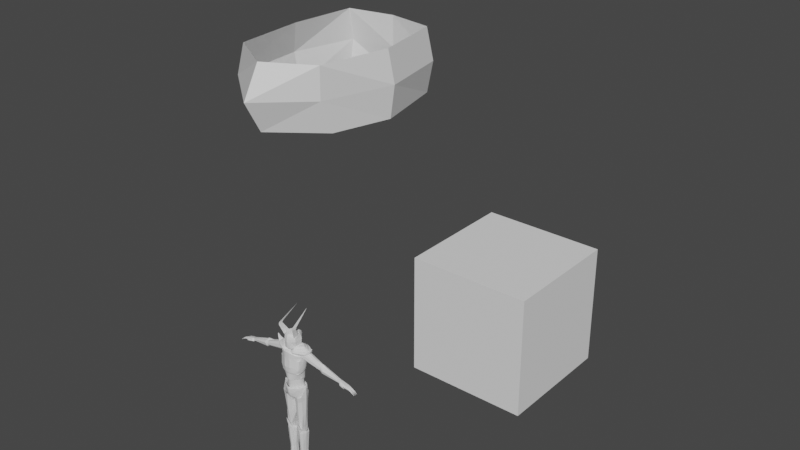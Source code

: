 # Source: ArmoredMonster.blend  (saved by Blender 3.6.11; exported with 4.5.12 LTS)
import bpy
from mathutils import Matrix  # noqa: F401  (used for matrix-valued properties, if any)

bpy.ops.wm.read_factory_settings(use_empty=True)
scene = bpy.context.scene
scene.name = 'Scene'

# ---- collections
col_collection = bpy.data.collections.new('Collection'); scene.collection.children.link(col_collection)

# ---- materials (node trees are filled in below, after node groups)
mat_material = bpy.data.materials.new('Material')
mat_material.alpha_threshold = 0.0
mat_material.use_transparent_shadow = False
mat_material.roughness = 0.5
mat_material.line_color = (0.0, 0.0, 0.0, 1.0)

# ---- material node trees
mat_material.use_nodes = True; mat_material.node_tree.nodes.clear()
_N = mat_material.node_tree.nodes; _L = mat_material.node_tree.links
n0 = _N.new('ShaderNodeOutputMaterial'); n0.name = 'Material Output'; n0.location = (300, 300)
n1 = _N.new('ShaderNodeBsdfPrincipled'); n1.name = 'Principled BSDF'; n1.location = (10, 300)
n1.distribution = 'GGX'
n1.subsurface_method = 'RANDOM_WALK_SKIN'
n1.inputs[3].default_value = 1.45
n1.inputs[27].default_value = (0.0, 0.0, 0.0, 1.0)
n1.inputs[28].default_value = 1.0
_L.new(n1.outputs[0], n0.inputs[0])
n0.is_active_output = True

# ---- world
world_world = bpy.data.worlds.new('World'); scene.world = world_world
world_world.use_nodes = True; world_world.node_tree.nodes.clear()
_N = world_world.node_tree.nodes; _L = world_world.node_tree.links
n0 = _N.new('ShaderNodeOutputWorld'); n0.name = 'World Output'; n0.location = (300, 300)
n1 = _N.new('ShaderNodeBackground'); n1.name = 'Background'; n1.location = (10, 300)
n1.inputs[0].default_value = (0.05088, 0.05088, 0.05088, 1.0)
_L.new(n1.outputs[0], n0.inputs[0])
n0.is_active_output = True
world_world.color = (0.05088, 0.05088, 0.05088)
world_world.use_sun_shadow = False
world_world.sun_shadow_jitter_overblur = 0.0

# ---- meshes
me_cube = bpy.data.meshes.new('Cube')
me_cube.from_pydata([(1.694, 0.9833, 14.7), (1.694, -0.651, 14.7), (0.0, -0.8237, 14.73), (0.0, 1.08, 14.73), (0.6303, 1.08, 14.73), (0.6303, -0.8237, 14.73), (1.728, 0.3678, 14.46), (1.728, -0.5615, 14.48), (0.0, 0.9099, 13.45), (0.0, -1.712, 13.63), (0.6303, -1.712, 13.63), (0.6303, 0.9099, 13.45), (1.373, 1.08, 14.73), (1.373, -0.8237, 14.73), (1.574, 0.7778, 12.69), (1.735, -1.056, 13.02), (1.533, -0.0984, 14.71), (1.728, -0.2329, 14.47), (1.694, -0.07313, 14.7), (1.533, -0.7373, 14.71), (1.533, 1.07, 14.71), (1.574, 1.005, 14.29), (1.574, -0.7002, 14.15), (0.6303, -0.1504, 14.73), (0.0, -0.1504, 14.73), (1.373, -0.1504, 14.73)], [], [(3, 24, 23, 4), (11, 4, 12, 14), (10, 5, 2, 9), (15, 13, 5, 10), (8, 3, 4, 11), (20, 21, 14, 12), (22, 19, 13, 15), (16, 25, 13, 19), (23, 5, 13, 25), (24, 2, 5, 23), (20, 12, 25, 16), (18, 1, 7, 17), (18, 0, 20, 16), (0, 18, 17, 6), (4, 23, 25, 12), (7, 1, 19, 22), (0, 6, 21, 20), (1, 18, 16, 19)])
_uv = me_cube.uv_layers.new(name='UVMap')
_uv.uv.foreach_set('vector', [0.75, 0.5, 0.75, 0.6616, 0.736, 0.6616, 0.736, 0.5, 0.5708, 0.389, 0.625, 0.389, 0.625, 0.5, 0.5708, 0.5, 0.5708, 0.861, 0.625, 0.861, 0.625, 0.875, 0.5708, 0.875, 0.5708, 0.75, 0.625, 0.75, 0.625, 0.861, 0.5708, 0.861, 0.5708, 0.375, 0.625, 0.375, 0.625, 0.389, 0.5708, 0.389, 0.6213, 0.5143, 0.5745, 0.5143, 0.5708, 0.5, 0.625, 0.5, 0.5745, 0.7357, 0.6213, 0.7357, 0.625, 0.75, 0.5708, 0.75, 0.6213, 0.6574, 0.625, 0.6616, 0.625, 0.75, 0.6213, 0.7357, 0.736, 0.6616, 0.736, 0.75, 0.625, 0.75, 0.625, 0.6616, 0.75, 0.6616, 0.75, 0.75, 0.736, 0.75, 0.736, 0.6616, 0.6213, 0.5143, 0.625, 0.5, 0.625, 0.6616, 0.6213, 0.6574, 0.6177, 0.6532, 0.6177, 0.7214, 0.5781, 0.7214, 0.5781, 0.6532, 0.6177, 0.6532, 0.6177, 0.5286, 0.6213, 0.5143, 0.6213, 0.6574, 0.6177, 0.5286, 0.6177, 0.6532, 0.5781, 0.6532, 0.5781, 0.5286, 0.736, 0.5, 0.736, 0.6616, 0.625, 0.6616, 0.625, 0.5, 0.5781, 0.7214, 0.6177, 0.7214, 0.6213, 0.7357, 0.5745, 0.7357, 0.6177, 0.5286, 0.5781, 0.5286, 0.5745, 0.5143, 0.6213, 0.5143, 0.6177, 0.7214, 0.6177, 0.6532, 0.6213, 0.6574, 0.6213, 0.7357])
me_cube.materials.append(mat_material)
me_cube.use_mirror_vertex_groups = False
me_cube.update()
me_cube_001 = bpy.data.meshes.new('Cube.001')
me_cube_001.from_pydata([(8.164, 0.3033, 11.35), (8.164, -0.3805, 11.19), (8.319, 0.3453, 11.57), (8.319, -0.2935, 11.76), (9.308, 0.408, 11.24), (9.308, -0.517, 11.09), (9.49, 0.3977, 11.38), (9.49, -0.3977, 11.48), (8.164, 0.1902, 11.19), (8.164, 1.192e-07, 11.19), (8.164, -0.1902, 11.19), (8.319, 0.1468, 11.76), (8.319, 1.192e-07, 11.76), (8.319, -0.1468, 11.76), (9.308, 0.2577, 11.05), (9.308, 8.801e-08, 11.05), (9.308, -0.2577, 11.05), (9.49, 0.1988, 11.48), (9.49, 1.15e-07, 11.48), (9.49, -0.1988, 11.48), (10.28, -0.2986, 11.03), (10.28, -0.3547, 11.11), (10.21, -0.4345, 10.99), (10.21, -0.3118, 10.95), (10.28, 0.3922, 11.06), (10.28, 0.3079, 11.07), (10.21, 0.2887, 10.93), (10.36, 0.4491, 10.91), (10.28, 0.1635, 11.11), (10.28, 0.04796, 11.11), (10.21, 0.02724, 10.95), (10.21, 0.2036, 10.95), (10.28, -0.06897, 11.03), (10.28, -0.1533, 11.11), (10.21, -0.1849, 10.96), (10.21, -0.04796, 10.91), (10.85, -0.3224, 10.76), (10.85, -0.3515, 10.84), (10.8, -0.3221, 10.72), (10.8, -0.4014, 10.73), (10.85, 0.3891, 10.79), (10.85, 0.3324, 10.8), (10.8, 0.4036, 10.75), (10.8, 0.299, 10.71), (10.85, 0.1533, 10.83), (10.85, 0.06529, 10.84), (10.8, 0.1792, 10.73), (10.8, 0.04457, 10.73), (10.85, -0.08631, 10.76), (10.85, -0.1431, 10.84), (10.8, -0.06529, 10.69), (10.8, -0.1804, 10.73), (11.4, -0.3427, 10.42), (11.4, 0.3565, 10.42), (11.4, 0.1142, 10.42), (11.4, -0.1142, 10.42), (8.351, -0.4965, 11.69), (8.24, -0.5468, 11.24), (8.78, -0.5868, 11.29), (8.875, -0.5032, 11.55), (8.394, -0.7489, 11.36), (8.472, -0.6724, 11.45), (8.611, -0.6074, 11.39), (8.545, -0.6638, 11.2), (9.06, -0.9237, 11.28), (9.147, -0.9074, 11.41), (9.023, -0.7288, 11.35), (8.965, -0.7546, 11.14), (9.55, -0.7704, 11.08), (10.82, -0.4219, 10.76), (10.25, -0.4393, 11.01), (9.399, -0.487, 11.26), (8.828, -0.545, 11.42), (8.578, -0.6081, 11.33), (8.994, -0.7057, 11.27), (9.399, -0.2283, 11.26), (10.25, -0.2792, 10.97), (10.25, -0.1804, 11.01), (10.82, -0.3046, 10.72), (10.82, -0.163, 10.77), (8.164, -0.2854, 11.19), (9.308, -0.3866, 11.05), (10.21, -0.3681, 10.93), (10.8, -0.3575, 10.71), (9.399, 1.013e-07, 11.26), (10.25, 0.01379, 11.01), (10.25, -0.03852, 10.97), (10.82, 0.03112, 10.77), (10.82, -0.05585, 10.73), (9.399, 0.2283, 11.26), (10.25, 0.2783, 10.99), (10.25, 0.2108, 11.01), (10.82, 0.2957, 10.75), (10.82, 0.1935, 10.76), (8.164, -0.09512, 11.19), (9.308, -0.1289, 11.05), (10.21, -0.1277, 10.91), (10.8, -0.1242, 10.69), (8.164, 0.09512, 11.19), (9.308, 0.1289, 11.05), (10.21, 0.1277, 10.91), (10.8, 0.1242, 10.69), (8.164, 0.2854, 11.19), (9.308, 0.3866, 11.05), (10.21, 0.3831, 10.91), (10.8, 0.3725, 10.69), (8.241, 0.3243, 11.46), (8.241, -0.337, 11.47), (9.399, 0.4028, 11.31), (10.32, 0.4207, 10.99), (10.82, 0.3963, 10.77), (8.296, -0.5217, 11.47), (8.433, -0.7107, 11.41), (9.104, -0.9155, 11.34)], [], [(106, 2, 6, 108), (96, 35, 50, 97), (102, 0, 4, 103), (72, 59, 62, 73), (13, 3, 7, 19), (2, 11, 17, 6), (11, 12, 18, 17), (12, 13, 19, 18), (80, 10, 16, 81), (94, 9, 15, 95), (98, 8, 14, 99), (100, 31, 46, 101), (77, 34, 51, 79), (104, 27, 42, 105), (19, 7, 21, 20), (71, 5, 22, 70), (81, 16, 23, 82), (75, 19, 20, 76), (6, 17, 25, 24), (89, 14, 26, 90), (103, 4, 27, 104), (108, 6, 24, 109), (17, 18, 29, 28), (84, 15, 30, 85), (99, 14, 31, 100), (89, 17, 28, 91), (18, 19, 33, 32), (75, 16, 34, 77), (95, 15, 35, 96), (84, 18, 32, 86), (44, 45, 54), (97, 50, 55), (36, 37, 52), (105, 42, 53), (20, 21, 37, 36), (24, 25, 41, 40), (76, 20, 36, 78), (28, 29, 45, 44), (109, 24, 40, 110), (32, 33, 49, 48), (70, 22, 39, 69), (91, 28, 44, 93), (90, 26, 43, 92), (86, 32, 48, 88), (82, 23, 38, 83), (85, 30, 47, 87), (78, 36, 52), (93, 44, 54), (69, 39, 52), (87, 47, 54), (83, 38, 52), (101, 46, 54), (40, 41, 53), (48, 49, 55), (42, 110, 40, 53), (88, 48, 55), (92, 43, 53), (79, 51, 55), (107, 1, 57, 111), (1, 5, 58, 57), (71, 7, 59, 72), (7, 3, 56, 59), (62, 61, 65, 66), (59, 56, 61, 62), (57, 58, 63, 60), (111, 57, 60, 112), (64, 67, 68), (60, 63, 67, 64), (112, 60, 64, 113), (73, 62, 66, 74), (5, 71, 72, 58), (65, 113, 64, 68), (67, 74, 66, 68), (66, 65, 68), (63, 73, 74, 67), (21, 70, 69, 37), (7, 71, 70, 21), (58, 72, 73, 63), (23, 76, 78, 38), (19, 75, 77, 33), (16, 75, 76, 23), (33, 77, 79, 49), (38, 78, 52), (22, 82, 83, 39), (5, 81, 82, 22), (1, 80, 81, 5), (39, 83, 52), (37, 69, 52), (49, 79, 55), (29, 85, 87, 45), (35, 86, 88, 50), (15, 84, 86, 35), (18, 84, 85, 29), (45, 87, 54), (50, 88, 55), (25, 90, 92, 41), (31, 91, 93, 46), (14, 89, 91, 31), (17, 89, 90, 25), (41, 92, 53), (46, 93, 54), (16, 95, 96, 34), (10, 94, 95, 16), (34, 96, 97, 51), (51, 97, 55), (15, 99, 100, 30), (30, 100, 101, 47), (9, 98, 99, 15), (47, 101, 54), (14, 103, 104, 26), (26, 104, 105, 43), (8, 102, 103, 14), (43, 105, 53), (61, 112, 113, 65), (56, 111, 112, 61), (3, 107, 111, 56), (27, 109, 110, 42), (4, 108, 109, 27), (0, 106, 108, 4)])
_uv = me_cube_001.uv_layers.new(name='UVMap')
_uv.uv.foreach_set('vector', [0.5745, 0.5143, 0.5781, 0.5286, 0.5781, 0.5286, 0.5745, 0.5143, 0.5714, 0.656, 0.5714, 0.6366, 0.5714, 0.6366, 0.5714, 0.656, 0.5708, 0.5312, 0.5708, 0.5, 0.5708, 0.5, 0.5708, 0.5312, 0.5745, 0.7355, 0.5768, 0.7267, 0.5768, 0.7267, 0.5745, 0.7355, 0.5781, 0.6732, 0.5781, 0.7214, 0.5781, 0.7214, 0.5781, 0.6732, 0.5781, 0.5286, 0.5781, 0.5768, 0.5781, 0.5768, 0.5781, 0.5286, 0.5781, 0.5768, 0.5781, 0.625, 0.5781, 0.625, 0.5781, 0.5768, 0.5781, 0.625, 0.5781, 0.6732, 0.5781, 0.6732, 0.5781, 0.625, 0.5708, 0.7188, 0.5708, 0.6875, 0.5708, 0.6875, 0.5708, 0.7187, 0.5708, 0.6562, 0.5708, 0.625, 0.5708, 0.625, 0.5708, 0.6562, 0.5708, 0.5938, 0.5708, 0.5625, 0.5708, 0.5625, 0.5708, 0.5938, 0.5714, 0.594, 0.5714, 0.5747, 0.5714, 0.5747, 0.5714, 0.594, 0.5744, 0.6687, 0.5714, 0.6753, 0.5714, 0.6753, 0.5744, 0.6687, 0.5714, 0.5321, 0.5713, 0.5127, 0.5713, 0.5127, 0.5714, 0.5321, 0.5781, 0.6732, 0.5781, 0.7214, 0.5775, 0.711, 0.5776, 0.6854, 0.5745, 0.7357, 0.5708, 0.75, 0.5713, 0.7373, 0.5744, 0.7241, 0.5708, 0.7187, 0.5708, 0.6875, 0.5714, 0.6985, 0.5714, 0.7179, 0.5745, 0.6804, 0.5781, 0.6732, 0.5776, 0.6854, 0.5745, 0.692, 0.5781, 0.5286, 0.5781, 0.5768, 0.5776, 0.5646, 0.5775, 0.539, 0.5745, 0.5696, 0.5708, 0.5625, 0.5714, 0.5515, 0.5745, 0.558, 0.5708, 0.5312, 0.5708, 0.5, 0.5713, 0.5127, 0.5714, 0.5321, 0.5745, 0.5143, 0.5781, 0.5286, 0.5775, 0.539, 0.5744, 0.5259, 0.5781, 0.5768, 0.5781, 0.625, 0.5775, 0.6134, 0.5775, 0.5878, 0.5745, 0.625, 0.5708, 0.625, 0.5714, 0.6134, 0.5745, 0.6134, 0.5708, 0.5938, 0.5708, 0.5625, 0.5714, 0.5747, 0.5714, 0.594, 0.5745, 0.5696, 0.5781, 0.5768, 0.5775, 0.5878, 0.5744, 0.5813, 0.5781, 0.625, 0.5781, 0.6732, 0.5775, 0.6622, 0.5775, 0.6366, 0.5745, 0.6804, 0.5708, 0.6875, 0.5714, 0.6753, 0.5744, 0.6687, 0.5708, 0.6562, 0.5708, 0.625, 0.5714, 0.6366, 0.5714, 0.656, 0.5745, 0.625, 0.5781, 0.625, 0.5775, 0.6366, 0.5745, 0.6366, 0.5775, 0.5878, 0.5775, 0.6134, 0.5775, 0.5878, 0.5714, 0.656, 0.5714, 0.6366, 0.5714, 0.6753, 0.5776, 0.6854, 0.5775, 0.711, 0.5776, 0.6854, 0.5714, 0.5321, 0.5713, 0.5127, 0.5714, 0.5515, 0.5776, 0.6854, 0.5775, 0.711, 0.5775, 0.711, 0.5776, 0.6854, 0.5775, 0.539, 0.5776, 0.5646, 0.5776, 0.5646, 0.5775, 0.539, 0.5745, 0.692, 0.5776, 0.6854, 0.5776, 0.6854, 0.5745, 0.692, 0.5775, 0.5878, 0.5775, 0.6134, 0.5775, 0.6134, 0.5775, 0.5878, 0.5744, 0.5259, 0.5775, 0.539, 0.5775, 0.539, 0.5744, 0.5259, 0.5775, 0.6366, 0.5775, 0.6622, 0.5775, 0.6622, 0.5775, 0.6366, 0.5744, 0.7241, 0.5713, 0.7373, 0.5713, 0.7373, 0.5744, 0.7241, 0.5744, 0.5813, 0.5775, 0.5878, 0.5775, 0.5878, 0.5744, 0.5813, 0.5745, 0.558, 0.5714, 0.5515, 0.5714, 0.5515, 0.5745, 0.558, 0.5745, 0.6366, 0.5775, 0.6366, 0.5775, 0.6366, 0.5745, 0.6366, 0.5714, 0.7179, 0.5714, 0.6985, 0.5714, 0.6985, 0.5714, 0.7179, 0.5745, 0.6134, 0.5714, 0.6134, 0.5714, 0.6134, 0.5745, 0.6134, 0.5745, 0.692, 0.5776, 0.6854, 0.5714, 0.6985, 0.5744, 0.5813, 0.5775, 0.5878, 0.5714, 0.5747, 0.5744, 0.7241, 0.5713, 0.7373, 0.5775, 0.711, 0.5745, 0.6134, 0.5714, 0.6134, 0.5775, 0.6134, 0.5714, 0.7179, 0.5714, 0.6985, 0.5713, 0.7373, 0.5714, 0.594, 0.5714, 0.5747, 0.5714, 0.6134, 0.5775, 0.539, 0.5776, 0.5646, 0.5775, 0.539, 0.5775, 0.6366, 0.5775, 0.6622, 0.5775, 0.6366, 0.5713, 0.5127, 0.5744, 0.5259, 0.5775, 0.539, 0.5713, 0.5127, 0.5745, 0.6366, 0.5775, 0.6366, 0.5714, 0.6366, 0.5745, 0.558, 0.5714, 0.5515, 0.5776, 0.5646, 0.5744, 0.6687, 0.5714, 0.6753, 0.5775, 0.6622, 0.5745, 0.7357, 0.5708, 0.75, 0.5719, 0.7458, 0.5744, 0.7358, 0.5708, 0.75, 0.5708, 0.75, 0.5723, 0.7443, 0.5719, 0.7458, 0.5745, 0.7357, 0.5781, 0.7214, 0.5768, 0.7267, 0.5745, 0.7355, 0.5781, 0.7214, 0.5781, 0.7214, 0.577, 0.7259, 0.5768, 0.7267, 0.5768, 0.7267, 0.577, 0.7259, 0.577, 0.7259, 0.5768, 0.7267, 0.5768, 0.7267, 0.577, 0.7259, 0.577, 0.7259, 0.5768, 0.7267, 0.5719, 0.7458, 0.5723, 0.7443, 0.5723, 0.7443, 0.5719, 0.7458, 0.5744, 0.7358, 0.5719, 0.7458, 0.5719, 0.7458, 0.5744, 0.7358, 0.5719, 0.7458, 0.5723, 0.7443, 0.5719, 0.7458, 0.5719, 0.7458, 0.5723, 0.7443, 0.5723, 0.7443, 0.5719, 0.7458, 0.5744, 0.7358, 0.5719, 0.7458, 0.5719, 0.7458, 0.5744, 0.7358, 0.5745, 0.7355, 0.5768, 0.7267, 0.5768, 0.7267, 0.5745, 0.7355, 0.5708, 0.75, 0.5745, 0.7357, 0.5745, 0.7355, 0.5723, 0.7443, 0.577, 0.7259, 0.5744, 0.7358, 0.5719, 0.7458, 0.577, 0.7259, 0.5723, 0.7443, 0.5745, 0.7355, 0.5768, 0.7267, 0.5723, 0.7443, 0.5768, 0.7267, 0.577, 0.7259, 0.5768, 0.7267, 0.5723, 0.7443, 0.5745, 0.7355, 0.5745, 0.7355, 0.5723, 0.7443, 0.5775, 0.711, 0.5744, 0.7241, 0.5744, 0.7241, 0.5775, 0.711, 0.5781, 0.7214, 0.5745, 0.7357, 0.5744, 0.7241, 0.5775, 0.711, 0.5723, 0.7443, 0.5745, 0.7355, 0.5745, 0.7355, 0.5723, 0.7443, 0.5714, 0.6985, 0.5745, 0.692, 0.5745, 0.692, 0.5714, 0.6985, 0.5781, 0.6732, 0.5745, 0.6804, 0.5744, 0.6687, 0.5775, 0.6622, 0.5708, 0.6875, 0.5745, 0.6804, 0.5745, 0.692, 0.5714, 0.6985, 0.5775, 0.6622, 0.5744, 0.6687, 0.5744, 0.6687, 0.5775, 0.6622, 0.5714, 0.6985, 0.5745, 0.692, 0.5714, 0.6985, 0.5713, 0.7373, 0.5714, 0.7179, 0.5714, 0.7179, 0.5713, 0.7373, 0.5708, 0.75, 0.5708, 0.7187, 0.5714, 0.7179, 0.5713, 0.7373, 0.5708, 0.75, 0.5708, 0.7188, 0.5708, 0.7187, 0.5708, 0.75, 0.5713, 0.7373, 0.5714, 0.7179, 0.5713, 0.7373, 0.5775, 0.711, 0.5744, 0.7241, 0.5775, 0.711, 0.5775, 0.6622, 0.5744, 0.6687, 0.5775, 0.6622, 0.5775, 0.6134, 0.5745, 0.6134, 0.5745, 0.6134, 0.5775, 0.6134, 0.5714, 0.6366, 0.5745, 0.6366, 0.5745, 0.6366, 0.5714, 0.6366, 0.5708, 0.625, 0.5745, 0.625, 0.5745, 0.6366, 0.5714, 0.6366, 0.5781, 0.625, 0.5745, 0.625, 0.5745, 0.6134, 0.5775, 0.6134, 0.5775, 0.6134, 0.5745, 0.6134, 0.5775, 0.6134, 0.5714, 0.6366, 0.5745, 0.6366, 0.5714, 0.6366, 0.5776, 0.5646, 0.5745, 0.558, 0.5745, 0.558, 0.5776, 0.5646, 0.5714, 0.5747, 0.5744, 0.5813, 0.5744, 0.5813, 0.5714, 0.5747, 0.5708, 0.5625, 0.5745, 0.5696, 0.5744, 0.5813, 0.5714, 0.5747, 0.5781, 0.5768, 0.5745, 0.5696, 0.5745, 0.558, 0.5776, 0.5646, 0.5776, 0.5646, 0.5745, 0.558, 0.5776, 0.5646, 0.5714, 0.5747, 0.5744, 0.5813, 0.5714, 0.5747, 0.5708, 0.6875, 0.5708, 0.6562, 0.5714, 0.656, 0.5714, 0.6753, 0.5708, 0.6875, 0.5708, 0.6562, 0.5708, 0.6562, 0.5708, 0.6875, 0.5714, 0.6753, 0.5714, 0.656, 0.5714, 0.656, 0.5714, 0.6753, 0.5714, 0.6753, 0.5714, 0.656, 0.5714, 0.6753, 0.5708, 0.625, 0.5708, 0.5938, 0.5714, 0.594, 0.5714, 0.6134, 0.5714, 0.6134, 0.5714, 0.594, 0.5714, 0.594, 0.5714, 0.6134, 0.5708, 0.625, 0.5708, 0.5938, 0.5708, 0.5938, 0.5708, 0.625, 0.5714, 0.6134, 0.5714, 0.594, 0.5714, 0.6134, 0.5708, 0.5625, 0.5708, 0.5312, 0.5714, 0.5321, 0.5714, 0.5515, 0.5714, 0.5515, 0.5714, 0.5321, 0.5714, 0.5321, 0.5714, 0.5515, 0.5708, 0.5625, 0.5708, 0.5312, 0.5708, 0.5312, 0.5708, 0.5625, 0.5714, 0.5515, 0.5714, 0.5321, 0.5714, 0.5515, 0.577, 0.7259, 0.5744, 0.7358, 0.5744, 0.7358, 0.577, 0.7259, 0.577, 0.7259, 0.5744, 0.7358, 0.5744, 0.7358, 0.577, 0.7259, 0.5781, 0.7214, 0.5745, 0.7357, 0.5744, 0.7358, 0.577, 0.7259, 0.5713, 0.5127, 0.5744, 0.5259, 0.5744, 0.5259, 0.5713, 0.5127, 0.5708, 0.5, 0.5745, 0.5143, 0.5744, 0.5259, 0.5713, 0.5127, 0.5708, 0.5, 0.5745, 0.5143, 0.5745, 0.5143, 0.5708, 0.5])
me_cube_001.materials.append(mat_material)
me_cube_001.use_mirror_vertex_groups = False
me_cube_001.update()
me_cube_002 = bpy.data.meshes.new('Cube.002')
me_cube_002.from_pydata([(3.411, 0.5995, 12.17), (3.623, -0.4314, 12.1), (3.559, 0.4467, 12.75), (3.56, -0.3747, 12.72), (4.081, 0.7193, 11.99), (4.047, -0.5168, 11.89), (4.2, 0.5124, 12.54), (4.289, -0.4278, 12.54), (7.404, 0.5222, 11.27), (7.457, -0.0282, 11.39), (7.541, 0.5822, 11.55), (7.597, -0.002164, 11.64), (7.629, 0.6004, 11.16), (7.694, -0.08028, 11.0), (7.779, 0.657, 11.39), (7.84, 0.02101, 11.57), (3.561, 0.2217, 11.76), (3.584, -0.02067, 11.76), (3.607, -0.263, 11.84), (3.249, 0.2105, 12.87), (2.549, -0.02079, 13.13), (3.284, -0.1635, 12.87), (3.967, 0.3233, 11.55), (3.996, 0.01862, 11.47), (4.025, -0.2861, 11.55), (4.193, 0.3403, 12.67), (4.244, 0.04233, 12.77), (4.238, -0.1298, 12.67), (7.41, 0.466, 11.13), (7.428, 0.2766, 11.13), (7.446, 0.0872, 11.13), (7.555, 0.4361, 11.64), (7.569, 0.29, 11.64), (7.583, 0.1439, 11.64), (7.639, 0.4879, 11.0), (7.657, 0.2985, 11.0), (7.675, 0.1091, 11.0), (7.798, 0.4593, 11.57), (7.812, 0.3132, 11.57), (7.826, 0.1671, 11.57), (3.62, -0.4008, 11.95), (4.041, -0.455, 11.74), (7.456, -0.0241, 11.24), (7.685, 0.01441, 11.0), (3.595, -0.1419, 11.76), (4.01, -0.1337, 11.47), (7.437, 0.1819, 11.13), (7.666, 0.2038, 11.0), (3.572, 0.1005, 11.76), (3.981, 0.171, 11.47), (7.419, 0.3713, 11.13), (7.648, 0.3932, 11.0), (3.549, 0.3429, 11.76), (3.952, 0.4756, 11.62), (7.401, 0.5606, 11.13), (7.63, 0.5825, 11.0), (3.442, 0.5759, 12.41), (3.629, -0.4792, 12.34), (4.14, 0.6158, 12.26), (4.232, -0.6111, 12.21), (7.473, 0.5522, 11.41), (7.527, -0.01518, 11.52), (7.704, 0.6287, 11.28), (7.767, -0.02964, 11.29), (4.102, 0.509, 12.58), (3.949, 0.6886, 12.0), (3.973, -0.502, 11.92), (4.163, -0.4186, 12.57), (3.823, 0.3053, 12.84), (3.902, 0.02974, 12.98), (3.894, -0.1767, 12.84), (3.953, -0.2821, 11.6), (3.924, 0.01183, 11.53), (3.896, 0.3057, 11.6), (3.968, -0.4456, 11.77), (3.939, -0.1351, 11.53), (3.91, 0.1588, 11.53), (3.882, 0.4527, 11.66), (4.128, -0.5883, 12.23), (4.032, 0.5961, 12.26)], [], [(79, 64, 6, 58), (53, 4, 8, 54), (77, 65, 4, 53), (78, 66, 5, 59), (70, 67, 7, 27), (61, 9, 13, 63), (59, 5, 9, 61), (27, 7, 11, 33), (58, 6, 10, 60), (33, 11, 15, 39), (60, 10, 14, 62), (54, 8, 12, 55), (42, 30, 36, 43), (46, 29, 35, 47), (50, 28, 34, 51), (10, 31, 37, 14), (31, 32, 38, 37), (32, 33, 39, 38), (6, 25, 31, 10), (25, 26, 32, 31), (26, 27, 33, 32), (64, 68, 25, 6), (68, 69, 26, 25), (69, 70, 27, 26), (74, 71, 24, 41), (75, 72, 23, 45), (76, 73, 22, 49), (41, 24, 30, 42), (45, 23, 29, 46), (49, 22, 28, 50), (5, 41, 42, 9), (66, 74, 41, 5), (9, 42, 43, 13), (24, 45, 46, 30), (71, 75, 45, 24), (30, 46, 47, 36), (23, 49, 50, 29), (72, 76, 49, 23), (29, 50, 51, 35), (28, 54, 55, 34), (73, 77, 53, 22), (22, 53, 54, 28), (8, 60, 62, 12), (4, 58, 60, 8), (7, 59, 61, 11), (11, 61, 63, 15), (67, 78, 59, 7), (65, 79, 58, 4), (0, 56, 79, 65), (3, 57, 78, 67), (16, 52, 77, 73), (17, 48, 76, 72), (18, 44, 75, 71), (1, 40, 74, 66), (48, 16, 73, 76), (44, 17, 72, 75), (40, 18, 71, 74), (20, 21, 70, 69), (19, 20, 69, 68), (2, 19, 68, 64), (21, 3, 67, 70), (57, 1, 66, 78), (52, 0, 65, 77), (56, 2, 64, 79)])
_uv = me_cube_002.uv_layers.new(name='UVMap')
_uv.uv.foreach_set('vector', [0.5745, 0.5143, 0.5781, 0.5286, 0.5781, 0.5286, 0.5745, 0.5143, 0.5708, 0.5312, 0.5708, 0.5, 0.5708, 0.5, 0.5708, 0.5312, 0.5708, 0.5313, 0.5708, 0.5, 0.5708, 0.5, 0.5708, 0.5312, 0.5745, 0.7357, 0.5708, 0.75, 0.5708, 0.75, 0.5745, 0.7357, 0.5781, 0.6732, 0.5781, 0.7214, 0.5781, 0.7214, 0.5781, 0.6732, 0.5745, 0.7357, 0.5708, 0.75, 0.5708, 0.75, 0.5745, 0.7357, 0.5745, 0.7357, 0.5708, 0.75, 0.5708, 0.75, 0.5745, 0.7357, 0.5781, 0.6732, 0.5781, 0.7214, 0.5781, 0.7214, 0.5781, 0.6732, 0.5745, 0.5143, 0.5781, 0.5286, 0.5781, 0.5286, 0.5745, 0.5143, 0.5781, 0.6732, 0.5781, 0.7214, 0.5781, 0.7214, 0.5781, 0.6732, 0.5745, 0.5143, 0.5781, 0.5286, 0.5781, 0.5286, 0.5745, 0.5143, 0.5708, 0.5312, 0.5708, 0.5, 0.5708, 0.5, 0.5708, 0.5312, 0.5708, 0.7188, 0.5708, 0.6875, 0.5708, 0.6875, 0.5708, 0.7188, 0.5708, 0.6562, 0.5708, 0.625, 0.5708, 0.625, 0.5708, 0.6562, 0.5708, 0.5938, 0.5708, 0.5625, 0.5708, 0.5625, 0.5708, 0.5938, 0.5781, 0.5286, 0.5781, 0.5768, 0.5781, 0.5768, 0.5781, 0.5286, 0.5781, 0.5768, 0.5781, 0.625, 0.5781, 0.625, 0.5781, 0.5768, 0.5781, 0.625, 0.5781, 0.6732, 0.5781, 0.6732, 0.5781, 0.625, 0.5781, 0.5286, 0.5781, 0.5768, 0.5781, 0.5768, 0.5781, 0.5286, 0.5781, 0.5768, 0.5781, 0.625, 0.5781, 0.625, 0.5781, 0.5768, 0.5781, 0.625, 0.5781, 0.6732, 0.5781, 0.6732, 0.5781, 0.625, 0.5781, 0.5286, 0.5781, 0.5768, 0.5781, 0.5768, 0.5781, 0.5286, 0.5781, 0.5768, 0.5781, 0.625, 0.5781, 0.625, 0.5781, 0.5768, 0.5781, 0.625, 0.5781, 0.6732, 0.5781, 0.6732, 0.5781, 0.625, 0.5708, 0.7188, 0.5708, 0.6875, 0.5708, 0.6875, 0.5708, 0.7188, 0.5708, 0.6562, 0.5708, 0.625, 0.5708, 0.625, 0.5708, 0.6563, 0.5708, 0.5938, 0.5708, 0.5625, 0.5708, 0.5625, 0.5708, 0.5938, 0.5708, 0.7188, 0.5708, 0.6875, 0.5708, 0.6875, 0.5708, 0.7188, 0.5708, 0.6563, 0.5708, 0.625, 0.5708, 0.625, 0.5708, 0.6562, 0.5708, 0.5938, 0.5708, 0.5625, 0.5708, 0.5625, 0.5708, 0.5938, 0.5708, 0.75, 0.5708, 0.7188, 0.5708, 0.7188, 0.5708, 0.75, 0.5708, 0.75, 0.5708, 0.7188, 0.5708, 0.7188, 0.5708, 0.75, 0.5708, 0.75, 0.5708, 0.7188, 0.5708, 0.7188, 0.5708, 0.75, 0.5708, 0.6875, 0.5708, 0.6563, 0.5708, 0.6562, 0.5708, 0.6875, 0.5708, 0.6875, 0.5708, 0.6562, 0.5708, 0.6563, 0.5708, 0.6875, 0.5708, 0.6875, 0.5708, 0.6562, 0.5708, 0.6562, 0.5708, 0.6875, 0.5708, 0.625, 0.5708, 0.5938, 0.5708, 0.5938, 0.5708, 0.625, 0.5708, 0.625, 0.5708, 0.5938, 0.5708, 0.5938, 0.5708, 0.625, 0.5708, 0.625, 0.5708, 0.5938, 0.5708, 0.5938, 0.5708, 0.625, 0.5708, 0.5625, 0.5708, 0.5312, 0.5708, 0.5312, 0.5708, 0.5625, 0.5708, 0.5625, 0.5708, 0.5313, 0.5708, 0.5312, 0.5708, 0.5625, 0.5708, 0.5625, 0.5708, 0.5312, 0.5708, 0.5312, 0.5708, 0.5625, 0.5708, 0.5, 0.5745, 0.5143, 0.5745, 0.5143, 0.5708, 0.5, 0.5708, 0.5, 0.5745, 0.5143, 0.5745, 0.5143, 0.5708, 0.5, 0.5781, 0.7214, 0.5745, 0.7357, 0.5745, 0.7357, 0.5781, 0.7214, 0.5781, 0.7214, 0.5745, 0.7357, 0.5745, 0.7357, 0.5781, 0.7214, 0.5781, 0.7214, 0.5745, 0.7357, 0.5745, 0.7357, 0.5781, 0.7214, 0.5708, 0.5, 0.5745, 0.5143, 0.5745, 0.5143, 0.5708, 0.5, 0.5708, 0.5, 0.5745, 0.5143, 0.5745, 0.5143, 0.5708, 0.5, 0.5781, 0.7214, 0.5745, 0.7357, 0.5745, 0.7357, 0.5781, 0.7214, 0.5708, 0.5625, 0.5708, 0.5312, 0.5708, 0.5313, 0.5708, 0.5625, 0.5708, 0.625, 0.5708, 0.5937, 0.5708, 0.5938, 0.5708, 0.625, 0.5708, 0.6875, 0.5708, 0.6562, 0.5708, 0.6562, 0.5708, 0.6875, 0.5708, 0.75, 0.5708, 0.7188, 0.5708, 0.7188, 0.5708, 0.75, 0.5708, 0.5937, 0.5708, 0.5625, 0.5708, 0.5625, 0.5708, 0.5938, 0.5708, 0.6562, 0.5708, 0.625, 0.5708, 0.625, 0.5708, 0.6562, 0.5708, 0.7188, 0.5708, 0.6875, 0.5708, 0.6875, 0.5708, 0.7188, 0.5781, 0.625, 0.5781, 0.6732, 0.5781, 0.6732, 0.5781, 0.625, 0.5781, 0.5768, 0.5781, 0.625, 0.5781, 0.625, 0.5781, 0.5768, 0.5781, 0.5286, 0.5781, 0.5768, 0.5781, 0.5768, 0.5781, 0.5286, 0.5781, 0.6732, 0.5781, 0.7214, 0.5781, 0.7214, 0.5781, 0.6732, 0.5745, 0.7357, 0.5708, 0.75, 0.5708, 0.75, 0.5745, 0.7357, 0.5708, 0.5312, 0.5708, 0.5, 0.5708, 0.5, 0.5708, 0.5313, 0.5745, 0.5143, 0.5781, 0.5286, 0.5781, 0.5286, 0.5745, 0.5143])
me_cube_002.materials.append(mat_material)
me_cube_002.use_mirror_vertex_groups = False
me_cube_002.update()
me_cube_003 = bpy.data.meshes.new('Cube.003')
me_cube_003.from_pydata([(0.1028, 0.4361, 0.2416), (0.1028, -0.4932, 0.2536), (-0.2055, 0.6262, -0.2254), (-0.2055, -0.6811, -0.5059), (4.778, 0.6455, -1.699), (4.778, -0.2055, -1.751), (4.977, 0.5532, -1.345), (4.977, -0.1233, -1.359), (-0.2055, 0.3777, -0.7694), (-0.2055, -1.49e-08, -0.7694), (-0.2055, -0.3777, -0.7694), (0.1028, 0.2914, 0.3594), (0.1028, 1.49e-08, 0.4352), (0.1028, -0.2914, 0.3594), (4.778, 0.4506, -2.014), (4.778, 0.2071, -2.014), (4.778, -0.03638, -2.014), (4.977, 0.3949, -1.287), (4.977, 0.2071, -1.287), (4.977, 0.01926, -1.287), (-0.2055, -0.5832, -0.6557), (4.778, -0.1748, -1.901), (-0.2055, -0.1889, -0.7694), (4.778, 0.08535, -2.014), (-0.2055, 0.1889, -0.7694), (4.778, 0.3288, -2.014), (-0.2055, 0.5666, -0.7694), (4.778, 0.5723, -2.014), (-0.05138, 0.6045, 0.06703), (-0.05138, -0.6319, -0.07326), (4.877, 0.6384, -1.493), (4.877, -0.1871, -1.519), (4.698, -0.1845, -1.194), (4.698, 0.5987, -1.194), (4.491, 0.7048, -1.62), (4.491, -0.2953, -1.689), (4.491, -0.04672, -1.953), (4.491, 0.2071, -1.953), (4.491, 0.4609, -1.953), (4.698, 0.4029, -1.14), (4.698, 0.2071, -1.125), (4.698, 0.01128, -1.161), (4.491, -0.1903, -1.839), (4.491, 0.08018, -1.953), (4.491, 0.334, -1.953), (4.491, 0.5878, -1.953), (4.595, -0.2999, -1.403), (4.595, 0.6875, -1.396), (0.773, 0.5621, 0.1638), (0.4089, -0.7819, -0.7181), (0.773, -0.5625, 0.1766), (0.4089, 0.7832, -0.4068), (0.4089, -0.4159, -1.044), (0.4089, 0.03033, -1.044), (0.4089, 0.4766, -1.044), (0.773, 0.3746, 0.2988), (0.773, 0.03033, 0.3823), (0.773, -0.3139, 0.2952), (0.4089, -0.6597, -0.9034), (0.4089, -0.1928, -1.044), (0.4089, 0.2535, -1.044), (0.4089, 0.6997, -1.044), (0.5909, -0.7301, -0.2078), (0.5909, 0.757, -0.0567), (0.6815, 0.4565, 0.06082), (0.3859, -0.6325, -0.6549), (0.6815, -0.4543, 0.0713), (0.3859, 0.6361, -0.401), (0.3859, -0.336, -0.9184), (0.3859, 0.02608, -0.9184), (0.3859, 0.3882, -0.9184), (0.6815, 0.3054, 0.1706), (0.6815, 0.02608, 0.2387), (0.6815, -0.2533, 0.1679), (0.3859, -0.5338, -0.8047), (0.3859, -0.155, -0.9184), (0.3859, 0.2071, -0.9184), (0.3859, 0.5692, -0.9184), (0.5337, -0.5901, -0.2407), (0.5337, 0.6149, -0.1172)], [], [(41, 32, 7, 19), (45, 34, 4, 27), (47, 33, 6, 30), (46, 35, 5, 31), (42, 36, 16, 21), (43, 37, 15, 23), (44, 38, 14, 25), (33, 39, 17, 6), (39, 40, 18, 17), (40, 41, 19, 18), (35, 42, 21, 5), (36, 43, 23, 16), (37, 44, 25, 15), (38, 45, 27, 14), (32, 46, 31, 7), (34, 47, 30, 4), (51, 63, 47, 34), (50, 62, 46, 32), (54, 61, 45, 38), (53, 60, 44, 37), (52, 59, 43, 36), (49, 58, 42, 35), (56, 57, 41, 40), (55, 56, 40, 39), (48, 55, 39, 33), (60, 54, 38, 44), (59, 53, 37, 43), (58, 52, 36, 42), (62, 49, 35, 46), (63, 48, 33, 47), (61, 51, 34, 45), (57, 50, 32, 41), (73, 66, 50, 57), (77, 67, 51, 61), (79, 64, 48, 63), (78, 65, 49, 62), (74, 68, 52, 58), (75, 69, 53, 59), (76, 70, 54, 60), (64, 71, 55, 48), (71, 72, 56, 55), (72, 73, 57, 56), (65, 74, 58, 49), (68, 75, 59, 52), (69, 76, 60, 53), (70, 77, 61, 54), (66, 78, 62, 50), (67, 79, 63, 51), (2, 28, 79, 67), (1, 29, 78, 66), (8, 26, 77, 70), (9, 24, 76, 69), (10, 22, 75, 68), (3, 20, 74, 65), (12, 13, 73, 72), (11, 12, 72, 71), (0, 11, 71, 64), (24, 8, 70, 76), (22, 9, 69, 75), (20, 10, 68, 74), (29, 3, 65, 78), (28, 0, 64, 79), (26, 2, 67, 77), (13, 1, 66, 73)])
_uv = me_cube_003.uv_layers.new(name='UVMap')
_uv.uv.foreach_set('vector', [0.5781, 0.6732, 0.5781, 0.7214, 0.5781, 0.7214, 0.5781, 0.6732, 0.5708, 0.5312, 0.5708, 0.5, 0.5708, 0.5, 0.5708, 0.5312, 0.5745, 0.5143, 0.5781, 0.5286, 0.5781, 0.5286, 0.5745, 0.5143, 0.5745, 0.7357, 0.5708, 0.75, 0.5708, 0.75, 0.5745, 0.7357, 0.5708, 0.7188, 0.5708, 0.6875, 0.5708, 0.6875, 0.5708, 0.7188, 0.5708, 0.6562, 0.5708, 0.625, 0.5708, 0.625, 0.5708, 0.6562, 0.5708, 0.5937, 0.5708, 0.5625, 0.5708, 0.5625, 0.5708, 0.5937, 0.5781, 0.5286, 0.5781, 0.5768, 0.5781, 0.5768, 0.5781, 0.5286, 0.5781, 0.5768, 0.5781, 0.625, 0.5781, 0.625, 0.5781, 0.5768, 0.5781, 0.625, 0.5781, 0.6732, 0.5781, 0.6732, 0.5781, 0.625, 0.5708, 0.75, 0.5708, 0.7188, 0.5708, 0.7188, 0.5708, 0.75, 0.5708, 0.6875, 0.5708, 0.6562, 0.5708, 0.6562, 0.5708, 0.6875, 0.5708, 0.625, 0.5708, 0.5937, 0.5708, 0.5937, 0.5708, 0.625, 0.5708, 0.5625, 0.5708, 0.5312, 0.5708, 0.5312, 0.5708, 0.5625, 0.5781, 0.7214, 0.5745, 0.7357, 0.5745, 0.7357, 0.5781, 0.7214, 0.5708, 0.5, 0.5745, 0.5143, 0.5745, 0.5143, 0.5708, 0.5, 0.5708, 0.5, 0.5745, 0.5143, 0.5745, 0.5143, 0.5708, 0.5, 0.5781, 0.7214, 0.5745, 0.7357, 0.5745, 0.7357, 0.5781, 0.7214, 0.5708, 0.5625, 0.5708, 0.5312, 0.5708, 0.5312, 0.5708, 0.5625, 0.5708, 0.625, 0.5708, 0.5938, 0.5708, 0.5937, 0.5708, 0.625, 0.5708, 0.6875, 0.5708, 0.6562, 0.5708, 0.6562, 0.5708, 0.6875, 0.5708, 0.75, 0.5708, 0.7188, 0.5708, 0.7188, 0.5708, 0.75, 0.5781, 0.625, 0.5781, 0.6732, 0.5781, 0.6732, 0.5781, 0.625, 0.5781, 0.5768, 0.5781, 0.625, 0.5781, 0.625, 0.5781, 0.5768, 0.5781, 0.5286, 0.5781, 0.5768, 0.5781, 0.5768, 0.5781, 0.5286, 0.5708, 0.5938, 0.5708, 0.5625, 0.5708, 0.5625, 0.5708, 0.5937, 0.5708, 0.6562, 0.5708, 0.625, 0.5708, 0.625, 0.5708, 0.6562, 0.5708, 0.7188, 0.5708, 0.6875, 0.5708, 0.6875, 0.5708, 0.7188, 0.5745, 0.7357, 0.5708, 0.75, 0.5708, 0.75, 0.5745, 0.7357, 0.5745, 0.5143, 0.5781, 0.5286, 0.5781, 0.5286, 0.5745, 0.5143, 0.5708, 0.5312, 0.5708, 0.5, 0.5708, 0.5, 0.5708, 0.5312, 0.5781, 0.6732, 0.5781, 0.7214, 0.5781, 0.7214, 0.5781, 0.6732, 0.5781, 0.6732, 0.5781, 0.7214, 0.5781, 0.7214, 0.5781, 0.6732, 0.5708, 0.5312, 0.5708, 0.5, 0.5708, 0.5, 0.5708, 0.5312, 0.5745, 0.5143, 0.5781, 0.5286, 0.5781, 0.5286, 0.5745, 0.5143, 0.5745, 0.7357, 0.5708, 0.75, 0.5708, 0.75, 0.5745, 0.7357, 0.5708, 0.7188, 0.5708, 0.6875, 0.5708, 0.6875, 0.5708, 0.7188, 0.5708, 0.6562, 0.5708, 0.625, 0.5708, 0.625, 0.5708, 0.6562, 0.5708, 0.5938, 0.5708, 0.5625, 0.5708, 0.5625, 0.5708, 0.5938, 0.5781, 0.5286, 0.5781, 0.5768, 0.5781, 0.5768, 0.5781, 0.5286, 0.5781, 0.5768, 0.5781, 0.625, 0.5781, 0.625, 0.5781, 0.5768, 0.5781, 0.625, 0.5781, 0.6732, 0.5781, 0.6732, 0.5781, 0.625, 0.5708, 0.75, 0.5708, 0.7188, 0.5708, 0.7188, 0.5708, 0.75, 0.5708, 0.6875, 0.5708, 0.6562, 0.5708, 0.6562, 0.5708, 0.6875, 0.5708, 0.625, 0.5708, 0.5938, 0.5708, 0.5938, 0.5708, 0.625, 0.5708, 0.5625, 0.5708, 0.5312, 0.5708, 0.5312, 0.5708, 0.5625, 0.5781, 0.7214, 0.5745, 0.7357, 0.5745, 0.7357, 0.5781, 0.7214, 0.5708, 0.5, 0.5745, 0.5143, 0.5745, 0.5143, 0.5708, 0.5, 0.5708, 0.5, 0.5745, 0.5143, 0.5745, 0.5143, 0.5708, 0.5, 0.5781, 0.7214, 0.5745, 0.7357, 0.5745, 0.7357, 0.5781, 0.7214, 0.5708, 0.5625, 0.5708, 0.5312, 0.5708, 0.5312, 0.5708, 0.5625, 0.5708, 0.625, 0.5708, 0.5938, 0.5708, 0.5938, 0.5708, 0.625, 0.5708, 0.6875, 0.5708, 0.6562, 0.5708, 0.6562, 0.5708, 0.6875, 0.5708, 0.75, 0.5708, 0.7188, 0.5708, 0.7188, 0.5708, 0.75, 0.5781, 0.625, 0.5781, 0.6732, 0.5781, 0.6732, 0.5781, 0.625, 0.5781, 0.5768, 0.5781, 0.625, 0.5781, 0.625, 0.5781, 0.5768, 0.5781, 0.5286, 0.5781, 0.5768, 0.5781, 0.5768, 0.5781, 0.5286, 0.5708, 0.5938, 0.5708, 0.5625, 0.5708, 0.5625, 0.5708, 0.5938, 0.5708, 0.6562, 0.5708, 0.625, 0.5708, 0.625, 0.5708, 0.6562, 0.5708, 0.7188, 0.5708, 0.6875, 0.5708, 0.6875, 0.5708, 0.7188, 0.5745, 0.7357, 0.5708, 0.75, 0.5708, 0.75, 0.5745, 0.7357, 0.5745, 0.5143, 0.5781, 0.5286, 0.5781, 0.5286, 0.5745, 0.5143, 0.5708, 0.5312, 0.5708, 0.5, 0.5708, 0.5, 0.5708, 0.5312, 0.5781, 0.6732, 0.5781, 0.7214, 0.5781, 0.7214, 0.5781, 0.6732])
me_cube_003.materials.append(mat_material)
me_cube_003.use_mirror_vertex_groups = False
me_cube_003.update()
me_cube_004 = bpy.data.meshes.new('Cube.004')
me_cube_004.from_pydata([(1.621, -1.024, 8.228), (1.557, 0.9721, 8.894), (-0.148, -0.9351, 7.299), (-0.148, 1.159, 7.299), (0.2714, -0.5371, -0.7694), (1.067, -0.5823, -0.7814), (1.12, 0.6705, -0.7814), (0.1668, 0.8083, -0.7694), (-0.7906, -0.005564, 7.299), (0.1668, -0.0183, -0.7694), (0.7043, 1.452, 7.967), (0.699, 0.8083, -0.7754), (0.7043, -1.17, 7.605), (0.699, -0.8449, -0.7754), (1.991, -0.005564, 10.22), (1.231, -0.0183, -0.7814), (-0.0003061, -0.8337, 3.303), (1.397, -0.6159, 3.571), (-0.0003062, 0.6684, 3.303), (1.397, 0.606, 3.571), (-0.3376, -0.00915, 3.303), (0.6982, 0.8843, 3.437), (0.6982, -1.022, 3.437), (1.59, -0.00915, 3.571), (1.526, -0.8605, 6.999), (1.471, 0.8288, 7.189), (-0.4397, -0.003352, 6.35), (1.888, -0.003352, 7.547), (-0.06947, -0.8606, 6.35), (-0.06947, 0.9723, 6.35), (0.7007, 1.054, 6.594), (0.7007, -1.072, 6.594), (0.2046, -0.7441, 0.4675), (0.2046, 0.6875, 0.4675), (0.6989, 0.721, 0.4839), (0.6989, -0.7734, 0.4839), (1.193, -0.7103, 0.5003), (1.193, 0.6778, 0.5003), (0.1523, -0.01688, 0.4675), (1.223, -0.01688, 0.5003)], [], [(35, 32, 4, 13), (34, 37, 6, 11), (38, 9, 4, 32), (39, 15, 6, 37), (33, 7, 9, 38), (33, 34, 11, 7), (36, 35, 13, 5), (36, 5, 15, 39), (24, 17, 23, 27), (24, 31, 22, 17), (29, 30, 21, 18), (29, 18, 20, 26), (27, 23, 19, 25), (26, 20, 16, 28), (30, 25, 19, 21), (31, 28, 16, 22), (12, 2, 28, 31), (10, 1, 25, 30), (8, 26, 28, 2), (14, 27, 25, 1), (3, 29, 26, 8), (3, 10, 30, 29), (0, 12, 31, 24), (0, 24, 27, 14), (17, 36, 39, 23), (17, 22, 35, 36), (18, 21, 34, 33), (18, 33, 38, 20), (23, 39, 37, 19), (20, 38, 32, 16), (21, 19, 37, 34), (22, 16, 32, 35)])
_uv = me_cube_004.uv_layers.new(name='UVMap')
_uv.uv.foreach_set('vector', [0.375, 0.8055, 0.375, 0.861, 0.375, 0.861, 0.375, 0.8055, 0.375, 0.4445, 0.375, 0.5, 0.375, 0.5, 0.375, 0.4445, 0.264, 0.625, 0.264, 0.625, 0.264, 0.75, 0.264, 0.75, 0.375, 0.625, 0.375, 0.625, 0.375, 0.5, 0.375, 0.5, 0.264, 0.5, 0.264, 0.5, 0.264, 0.625, 0.264, 0.625, 0.375, 0.389, 0.375, 0.4445, 0.375, 0.4445, 0.375, 0.389, 0.375, 0.75, 0.375, 0.8055, 0.375, 0.8055, 0.375, 0.75, 0.375, 0.75, 0.375, 0.75, 0.375, 0.625, 0.375, 0.625, 0.375, 0.75, 0.375, 0.75, 0.375, 0.625, 0.375, 0.625, 0.375, 0.75, 0.375, 0.8055, 0.375, 0.8055, 0.375, 0.75, 0.375, 0.389, 0.375, 0.4445, 0.375, 0.4445, 0.375, 0.389, 0.264, 0.5, 0.264, 0.5, 0.264, 0.625, 0.264, 0.625, 0.375, 0.625, 0.375, 0.625, 0.375, 0.5, 0.375, 0.5, 0.264, 0.625, 0.264, 0.625, 0.264, 0.75, 0.264, 0.75, 0.375, 0.4445, 0.375, 0.5, 0.375, 0.5, 0.375, 0.4445, 0.375, 0.8055, 0.375, 0.861, 0.375, 0.861, 0.375, 0.8055, 0.375, 0.8055, 0.375, 0.861, 0.375, 0.861, 0.375, 0.8055, 0.375, 0.4445, 0.375, 0.5, 0.375, 0.5, 0.375, 0.4445, 0.264, 0.625, 0.264, 0.625, 0.264, 0.75, 0.264, 0.75, 0.375, 0.625, 0.375, 0.625, 0.375, 0.5, 0.375, 0.5, 0.264, 0.5, 0.264, 0.5, 0.264, 0.625, 0.264, 0.625, 0.375, 0.389, 0.375, 0.4445, 0.375, 0.4445, 0.375, 0.389, 0.375, 0.75, 0.375, 0.8055, 0.375, 0.8055, 0.375, 0.75, 0.375, 0.75, 0.375, 0.75, 0.375, 0.625, 0.375, 0.625, 0.375, 0.75, 0.375, 0.75, 0.375, 0.625, 0.375, 0.625, 0.375, 0.75, 0.375, 0.8055, 0.375, 0.8055, 0.375, 0.75, 0.375, 0.389, 0.375, 0.4445, 0.375, 0.4445, 0.375, 0.389, 0.264, 0.5, 0.264, 0.5, 0.264, 0.625, 0.264, 0.625, 0.375, 0.625, 0.375, 0.625, 0.375, 0.5, 0.375, 0.5, 0.264, 0.625, 0.264, 0.625, 0.264, 0.75, 0.264, 0.75, 0.375, 0.4445, 0.375, 0.5, 0.375, 0.5, 0.375, 0.4445, 0.375, 0.8055, 0.375, 0.861, 0.375, 0.861, 0.375, 0.8055])
me_cube_004.materials.append(mat_material)
me_cube_004.use_mirror_vertex_groups = False
me_cube_004.update()
me_cube_005 = bpy.data.meshes.new('Cube.005')
me_cube_005.from_pydata([(0.2126, -0.7737, 4.046), (1.185, -0.7737, 4.035), (1.185, 0.7371, 4.035), (0.2119, 0.694, 4.046), (0.159, -0.6236, 3.37), (1.203, -0.6534, 3.359), (1.196, 0.7371, 3.359), (0.2001, 0.7067, 3.37), (0.699, -1.061, 4.04), (0.6914, -1.061, 3.365), (1.258, 0.751, 3.697), (0.2038, 0.7488, 3.708), (0.1073, -0.7737, 3.708), (1.182, -0.7737, 3.697), (0.6952, -1.247, 3.703), (0.699, 0.8037, 4.04), (0.6875, 0.8729, 3.365), (0.6952, 0.8087, 3.703), (1.334, -0.0183, 4.035), (1.378, -0.0402, 3.359), (1.411, -0.0183, 3.697), (0.1472, -0.0183, 4.046), (0.09761, 0.05676, 3.37), (0.03944, 0.05242, 3.708)], [], [(17, 10, 6, 16), (14, 12, 4, 9), (20, 19, 6, 10), (23, 22, 4, 12), (13, 14, 9, 5), (1, 8, 14, 13), (21, 23, 12, 0), (18, 20, 10, 2), (8, 0, 12, 14), (15, 2, 10, 17), (3, 15, 17, 11), (11, 17, 16, 7), (1, 13, 20, 18), (13, 5, 19, 20), (3, 11, 23, 21), (11, 7, 22, 23)])
_uv = me_cube_005.uv_layers.new(name='UVMap')
_uv.uv.foreach_set('vector', [0.375, 0.4445, 0.375, 0.5, 0.375, 0.5, 0.375, 0.4445, 0.375, 0.8055, 0.375, 0.861, 0.375, 0.861, 0.375, 0.8055, 0.375, 0.625, 0.375, 0.625, 0.375, 0.5, 0.375, 0.5, 0.264, 0.625, 0.264, 0.625, 0.264, 0.75, 0.264, 0.75, 0.375, 0.75, 0.375, 0.8055, 0.375, 0.8055, 0.375, 0.75, 0.375, 0.75, 0.375, 0.8055, 0.375, 0.8055, 0.375, 0.75, 0.264, 0.625, 0.264, 0.625, 0.264, 0.75, 0.264, 0.75, 0.375, 0.625, 0.375, 0.625, 0.375, 0.5, 0.375, 0.5, 0.375, 0.8055, 0.375, 0.861, 0.375, 0.861, 0.375, 0.8055, 0.375, 0.4445, 0.375, 0.5, 0.375, 0.5, 0.375, 0.4445, 0.375, 0.389, 0.375, 0.4445, 0.375, 0.4445, 0.375, 0.389, 0.375, 0.389, 0.375, 0.4445, 0.375, 0.4445, 0.375, 0.389, 0.375, 0.75, 0.375, 0.75, 0.375, 0.625, 0.375, 0.625, 0.375, 0.75, 0.375, 0.75, 0.375, 0.625, 0.375, 0.625, 0.264, 0.5, 0.264, 0.5, 0.264, 0.625, 0.264, 0.625, 0.264, 0.5, 0.264, 0.5, 0.264, 0.625, 0.264, 0.625])
me_cube_005.materials.append(mat_material)
me_cube_005.use_mirror_vertex_groups = False
me_cube_005.update()
me_cube_006 = bpy.data.meshes.new('Cube.006')
me_cube_006.from_pydata([(0.1818, -0.7489, 3.665), (1.26, -0.7489, 3.649), (-0.1646, 0.812, 3.629), (1.196, -0.6063, 0.7663), (0.165, 0.6557, 0.7793), (1.488, 0.6892, 3.649), (-0.2683, -0.06618, 3.661), (0.126, -0.6063, 0.7793), (1.216, 0.6829, 0.7663), (0.1142, -0.01973, 0.7793), (1.541, -0.02986, 3.649), (1.184, -0.01973, 0.7663), (0.6956, -0.9901, 3.657), (0.6611, -0.7313, 0.7728), (0.6956, 1.333, 3.657), (0.7397, 0.6415, 0.7728), (0.2195, -0.7827, 3.966), (1.191, -0.6886, 3.977), (0.04893, 0.7221, 3.87), (1.336, 0.7221, 3.854), (-0.09812, 0.01674, 3.87), (1.522, 0.01674, 3.854), (0.6924, -1.211, 4.202), (0.6924, 1.171, 3.862), (0.2593, -1.021, 4.31), (1.128, -1.071, 4.309), (0.06259, 0.7337, 3.902), (1.349, 0.7337, 3.886), (-0.1268, 0.02836, 3.929), (1.536, 0.02836, 3.886), (0.706, -1.551, 5.012), (0.706, 1.182, 3.894), (0.0233, 0.6868, 2.457), (0.2078, -0.6314, 2.477), (1.186, -0.6314, 2.464), (-0.05309, -0.0431, 2.475), (1.323, 0.6259, 2.464), (1.342, -0.02238, 2.464), (0.6822, -0.8114, 2.47), (0.7089, 0.9792, 2.47), (0.161, 0.5892, 1.625), (1.048, -0.541, 1.615), (0.673, -0.6779, 1.629), (0.717, 0.7233, 1.629), (0.2336, -0.5422, 1.635), (0.1043, -0.02797, 1.634), (1.199, 0.571, 1.623), (1.196, -0.01807, 1.623), (0.1471, 0.6661, 0.8943), (1.066, -0.6011, 0.918), (0.6626, -0.7471, 0.8894), (0.738, 0.6766, 0.8894), (0.1258, -0.6161, 0.896), (0.09362, -0.0221, 0.8958), (1.231, 0.6865, 0.8828), (1.203, -0.02042, 0.8828)], [], [(32, 35, 6, 2), (34, 37, 10, 1), (35, 33, 0, 6), (38, 12, 0, 33), (32, 2, 14, 39), (34, 1, 12, 38), (39, 14, 5, 36), (37, 36, 5, 10), (2, 6, 20, 18), (12, 1, 17, 22), (6, 0, 16, 20), (0, 12, 22, 16), (14, 2, 18, 23), (5, 14, 23, 19), (1, 10, 21, 17), (10, 5, 19, 21), (22, 17, 25, 30), (19, 23, 31, 27), (17, 21, 29, 25), (21, 19, 27, 29), (23, 18, 26, 31), (16, 22, 30, 24), (20, 16, 24, 28), (18, 20, 28, 26), (47, 46, 36, 37), (43, 39, 36, 46), (41, 34, 38, 42), (40, 32, 39, 43), (42, 38, 33, 44), (45, 44, 33, 35), (41, 47, 37, 34), (40, 45, 35, 32), (48, 53, 45, 40), (49, 55, 47, 41), (53, 52, 44, 45), (50, 42, 44, 52), (48, 40, 43, 51), (49, 41, 42, 50), (51, 43, 46, 54), (55, 54, 46, 47), (11, 8, 54, 55), (15, 51, 54, 8), (3, 49, 50, 13), (4, 48, 51, 15), (13, 50, 52, 7), (9, 7, 52, 53), (3, 11, 55, 49), (4, 9, 53, 48)])
_uv = me_cube_006.uv_layers.new(name='UVMap')
_uv.uv.foreach_set('vector', [0.264, 0.5, 0.264, 0.625, 0.264, 0.625, 0.264, 0.5, 0.375, 0.75, 0.375, 0.625, 0.375, 0.625, 0.375, 0.75, 0.264, 0.625, 0.264, 0.75, 0.264, 0.75, 0.264, 0.625, 0.375, 0.8055, 0.375, 0.8055, 0.375, 0.861, 0.375, 0.861, 0.375, 0.389, 0.375, 0.389, 0.375, 0.4445, 0.375, 0.4445, 0.375, 0.75, 0.375, 0.75, 0.375, 0.8055, 0.375, 0.8055, 0.375, 0.4445, 0.375, 0.4445, 0.375, 0.5, 0.375, 0.5, 0.375, 0.625, 0.375, 0.5, 0.375, 0.5, 0.375, 0.625, 0.264, 0.5, 0.264, 0.625, 0.264, 0.625, 0.264, 0.5, 0.375, 0.8055, 0.375, 0.75, 0.375, 0.75, 0.375, 0.8055, 0.264, 0.625, 0.264, 0.75, 0.264, 0.75, 0.264, 0.625, 0.375, 0.861, 0.375, 0.8055, 0.375, 0.8055, 0.375, 0.861, 0.375, 0.4445, 0.375, 0.389, 0.375, 0.389, 0.375, 0.4445, 0.375, 0.5, 0.375, 0.4445, 0.375, 0.4445, 0.375, 0.5, 0.375, 0.75, 0.375, 0.625, 0.375, 0.625, 0.375, 0.75, 0.375, 0.625, 0.375, 0.5, 0.375, 0.5, 0.375, 0.625, 0.375, 0.8055, 0.375, 0.75, 0.375, 0.75, 0.375, 0.8055, 0.375, 0.5, 0.375, 0.4445, 0.375, 0.4445, 0.375, 0.5, 0.375, 0.75, 0.375, 0.625, 0.375, 0.625, 0.375, 0.75, 0.375, 0.625, 0.375, 0.5, 0.375, 0.5, 0.375, 0.625, 0.375, 0.4445, 0.375, 0.389, 0.375, 0.389, 0.375, 0.4445, 0.375, 0.861, 0.375, 0.8055, 0.375, 0.8055, 0.375, 0.861, 0.264, 0.625, 0.264, 0.75, 0.264, 0.75, 0.264, 0.625, 0.264, 0.5, 0.264, 0.625, 0.264, 0.625, 0.264, 0.5, 0.375, 0.625, 0.375, 0.5, 0.375, 0.5, 0.375, 0.625, 0.375, 0.4445, 0.375, 0.4445, 0.375, 0.5, 0.375, 0.5, 0.375, 0.75, 0.375, 0.75, 0.375, 0.8055, 0.375, 0.8055, 0.375, 0.389, 0.375, 0.389, 0.375, 0.4445, 0.375, 0.4445, 0.375, 0.8055, 0.375, 0.8055, 0.375, 0.861, 0.375, 0.861, 0.264, 0.625, 0.264, 0.75, 0.264, 0.75, 0.264, 0.625, 0.375, 0.75, 0.375, 0.625, 0.375, 0.625, 0.375, 0.75, 0.264, 0.5, 0.264, 0.625, 0.264, 0.625, 0.264, 0.5, 0.264, 0.5, 0.264, 0.625, 0.264, 0.625, 0.264, 0.5, 0.375, 0.75, 0.375, 0.625, 0.375, 0.625, 0.375, 0.75, 0.264, 0.625, 0.264, 0.75, 0.264, 0.75, 0.264, 0.625, 0.375, 0.8055, 0.375, 0.8055, 0.375, 0.861, 0.375, 0.861, 0.375, 0.389, 0.375, 0.389, 0.375, 0.4445, 0.375, 0.4445, 0.375, 0.75, 0.375, 0.75, 0.375, 0.8055, 0.375, 0.8055, 0.375, 0.4445, 0.375, 0.4445, 0.375, 0.5, 0.375, 0.5, 0.375, 0.625, 0.375, 0.5, 0.375, 0.5, 0.375, 0.625, 0.375, 0.625, 0.375, 0.5, 0.375, 0.5, 0.375, 0.625, 0.375, 0.4445, 0.375, 0.4445, 0.375, 0.5, 0.375, 0.5, 0.375, 0.75, 0.375, 0.75, 0.375, 0.8055, 0.375, 0.8055, 0.375, 0.389, 0.375, 0.389, 0.375, 0.4445, 0.375, 0.4445, 0.375, 0.8055, 0.375, 0.8055, 0.375, 0.861, 0.375, 0.861, 0.264, 0.625, 0.264, 0.75, 0.264, 0.75, 0.264, 0.625, 0.375, 0.75, 0.375, 0.625, 0.375, 0.625, 0.375, 0.75, 0.264, 0.5, 0.264, 0.625, 0.264, 0.625, 0.264, 0.5])
me_cube_006.materials.append(mat_material)
me_cube_006.use_mirror_vertex_groups = False
me_cube_006.update()
me_cube_007 = bpy.data.meshes.new('Cube.007')
me_cube_007.from_pydata([(0.2062, -1.227, -7.451e-09), (0.1534, -0.6026, 0.8514), (0.6462, -3.792, 0.0), (1.197, -0.5885, 0.8196), (1.207, -1.321, 0.0), (1.245, -1.064, 0.4509), (1.191, 0.6922, 0.8514), (0.01284, 0.3017, 0.5282), (0.1352, -0.1287, 0.5184), (1.132, 0.6435, 0.0), (0.05507, 0.5549, -0.003644), (0.3693, 0.776, 0.3578), (0.1769, 0.668, 0.8514), (1.226, -1.193, 0.1889), (1.216, 0.6679, 0.3907), (0.3998, -2.292, 0.41), (0.2766, -1.542, 0.615), (0.181, -1.774, 2.98e-08), (0.8933, -2.282, 0.4188), (0.675, -0.7172, 0.9065), (0.1798, -0.9146, 0.4257), (0.2288, -1.658, 0.3075), (0.5849, -1.912, 0.5786), (0.6838, 0.6428, 0.8945)], [], [(9, 4, 10), (12, 7, 8), (12, 11, 7), (11, 10, 7), (22, 2, 18), (5, 3, 18, 2), (0, 8, 7, 10), (3, 5, 6), (4, 13, 5, 2), (21, 17, 2), (8, 0, 20, 1), (1, 12, 8), (14, 6, 5, 13), (11, 6, 14, 9), (12, 23, 6, 11), (11, 9, 10), (10, 4, 0), (4, 2, 17, 0), (9, 14, 13, 4), (20, 0, 17, 21), (19, 22, 18, 3), (1, 16, 22, 19), (1, 20, 21, 16), (16, 21, 2, 15), (16, 15, 2, 22)])
_uv = me_cube_007.uv_layers.new(name='UVMap')
_uv.uv.foreach_set('vector', [0.375, 0.5279, 0.3748, 0.75, 0.2641, 0.5313, 0.264, 0.5005, 0.264, 0.5383, 0.264, 0.7432, 0.264, 0.5005, 0.264, 0.5, 0.264, 0.5383, 0.264, 0.5, 0.2641, 0.5313, 0.264, 0.5383, 0.3803, 0.8142, 0.3892, 0.8103, 0.3821, 0.7802, 0.375, 0.75, 0.375, 0.75, 0.3821, 0.7802, 0.3892, 0.8103, 0.264, 0.7529, 0.264, 0.7432, 0.264, 0.5383, 0.2641, 0.5313, 0.375, 0.75, 0.375, 0.75, 0.375, 0.5007, 0.3748, 0.75, 0.3749, 0.75, 0.375, 0.75, 0.3892, 0.8103, 0.3109, 0.7733, 0.3266, 0.7816, 0.3579, 0.7952, 0.264, 0.7432, 0.264, 0.7529, 0.264, 0.7515, 0.264, 0.75, 0.264, 0.75, 0.264, 0.5005, 0.264, 0.7432, 0.375, 0.5015, 0.375, 0.5007, 0.375, 0.75, 0.3749, 0.75, 0.375, 0.389, 0.375, 0.5007, 0.375, 0.5015, 0.375, 0.5024, 0.375, 0.389, 0.375, 0.4448, 0.375, 0.5007, 0.375, 0.389, 0.375, 0.389, 0.375, 0.5024, 0.375, 0.3891, 0.2641, 0.5313, 0.3748, 0.75, 0.264, 0.7529, 0.3748, 0.75, 0.3892, 0.8103, 0.3266, 0.7816, 0.264, 0.7529, 0.375, 0.5024, 0.375, 0.5015, 0.3749, 0.75, 0.3748, 0.75, 0.264, 0.7515, 0.264, 0.7529, 0.3266, 0.7816, 0.3109, 0.7733, 0.375, 0.8055, 0.3803, 0.8142, 0.3821, 0.7802, 0.375, 0.75, 0.375, 0.861, 0.3785, 0.8483, 0.3803, 0.8142, 0.375, 0.8055, 0.264, 0.75, 0.264, 0.7515, 0.3109, 0.7733, 0.2953, 0.7651, 0.2953, 0.7651, 0.3109, 0.7733, 0.3579, 0.7952, 0.3266, 0.7801, 0.3785, 0.8483, 0.3821, 0.8357, 0.3856, 0.823, 0.3803, 0.8142])
me_cube_007.materials.append(mat_material)
me_cube_007.use_mirror_vertex_groups = False
me_cube_007.update()
me_cube_008 = bpy.data.meshes.new('Cube.008')
me_cube_008.from_pydata([(-1.0, -1.0, -1.0), (-1.0, -1.0, 1.0), (-1.0, 1.0, -1.0), (-1.0, 1.0, 1.0), (1.0, -1.0, -1.0), (1.0, -1.0, 1.0), (1.0, 1.0, -1.0), (1.0, 1.0, 1.0)], [], [(0, 1, 3, 2), (2, 3, 7, 6), (6, 7, 5, 4), (4, 5, 1, 0), (2, 6, 4, 0), (7, 3, 1, 5)])
_uv = me_cube_008.uv_layers.new(name='UVMap')
_uv.uv.foreach_set('vector', [0.375, 0.0, 0.625, 0.0, 0.625, 0.25, 0.375, 0.25, 0.375, 0.25, 0.625, 0.25, 0.625, 0.5, 0.375, 0.5, 0.375, 0.5, 0.625, 0.5, 0.625, 0.75, 0.375, 0.75, 0.375, 0.75, 0.625, 0.75, 0.625, 1.0, 0.375, 1.0, 0.125, 0.5, 0.375, 0.5, 0.375, 0.75, 0.125, 0.75, 0.625, 0.5, 0.875, 0.5, 0.875, 0.75, 0.625, 0.75])
me_cube_008.update()
me_cube_010 = bpy.data.meshes.new('Cube.010')
me_cube_010.from_pydata([(1.439, 0.8784, 2.931), (0.8825, -0.6195, 2.931), (0.0, 1.279, 2.931), (0.0, -1.148, 2.931), (0.0, -0.8237, 1.843), (0.9324, -0.5236, 2.462), (0.9324, 0.6871, 2.462), (0.0, 0.9855, 1.843), (0.1455, -1.148, 2.931), (0.565, 1.279, 2.931), (0.3885, -0.6112, 1.862), (0.199, 0.9855, 1.862), (1.447, 0.8555, 4.544), (0.9907, -0.7882, 4.478), (0.0, 1.401, 4.416), (0.0, -1.271, 4.416), (0.1781, -1.271, 4.416), (0.6994, 1.401, 4.416), (1.439, 0.1563, 2.931), (1.314, 0.1488, 2.462), (1.519, 0.09242, 4.511), (1.278, 0.6783, 4.755), (0.9238, -0.5994, 4.704), (0.0, 1.102, 4.655), (0.0, -0.975, 4.655), (0.2923, -0.975, 4.655), (0.6974, 1.102, 4.655), (1.334, 0.08514, 4.729), (0.9787, 0.6624, 3.618), (0.6241, -0.6153, 3.566), (0.0, 1.086, 3.517), (0.0, -0.9909, 3.517), (0.0, -0.9909, 3.517), (0.3977, 1.086, 3.517), (1.035, 0.06924, 3.592), (1.002, -0.4619, 2.069), (1.002, 0.4199, 2.069), (0.6057, -0.5257, 1.632), (0.4677, 0.6372, 1.632), (1.28, 0.02783, 2.069)], [], [(8, 3, 4, 10), (9, 0, 6, 11), (2, 9, 11, 7), (1, 8, 10, 5), (20, 13, 1, 18), (18, 19, 6, 0), (11, 10, 4, 7), (9, 17, 12, 0), (8, 16, 15, 3), (1, 13, 16, 8), (2, 14, 17, 9), (1, 5, 19, 18), (12, 20, 18, 0), (16, 13, 22, 25), (12, 17, 26, 21), (13, 20, 27, 22), (17, 14, 23, 26), (15, 16, 25, 24), (20, 12, 21, 27), (26, 23, 30, 33), (24, 25, 32, 31), (27, 21, 28, 34), (25, 22, 29, 32), (21, 26, 33, 28), (22, 27, 34, 29), (6, 19, 39, 36), (10, 11, 38, 37), (19, 5, 35, 39), (5, 10, 37, 35), (11, 6, 36, 38)])
_uv = me_cube_010.uv_layers.new(name='UVMap')
_uv.uv.foreach_set('vector', [0.375, 0.861, 0.375, 0.875, 0.375, 0.875, 0.375, 0.861, 0.375, 0.389, 0.375, 0.5, 0.375, 0.5, 0.375, 0.389, 0.375, 0.375, 0.375, 0.389, 0.375, 0.389, 0.375, 0.375, 0.375, 0.75, 0.375, 0.861, 0.375, 0.861, 0.375, 0.75, 0.4045, 0.625, 0.4045, 0.75, 0.375, 0.75, 0.375, 0.625, 0.375, 0.625, 0.375, 0.625, 0.375, 0.5, 0.375, 0.5, 0.264, 0.5, 0.264, 0.75, 0.25, 0.75, 0.25, 0.5, 0.375, 0.389, 0.4045, 0.389, 0.4045, 0.5, 0.375, 0.5, 0.375, 0.861, 0.4045, 0.861, 0.4045, 0.875, 0.375, 0.875, 0.375, 0.75, 0.4045, 0.75, 0.4045, 0.861, 0.375, 0.861, 0.375, 0.375, 0.4045, 0.375, 0.4045, 0.389, 0.375, 0.389, 0.375, 0.75, 0.375, 0.75, 0.375, 0.625, 0.375, 0.625, 0.4045, 0.5, 0.4045, 0.625, 0.375, 0.625, 0.375, 0.5, 0.4045, 0.861, 0.4045, 0.75, 0.4045, 0.75, 0.4045, 0.861, 0.4045, 0.5, 0.4045, 0.389, 0.4045, 0.389, 0.4045, 0.5, 0.4045, 0.75, 0.4045, 0.625, 0.4045, 0.625, 0.4045, 0.75, 0.4045, 0.389, 0.4045, 0.375, 0.4045, 0.375, 0.4045, 0.389, 0.4045, 0.875, 0.4045, 0.861, 0.4045, 0.861, 0.4045, 0.875, 0.4045, 0.625, 0.4045, 0.5, 0.4045, 0.5, 0.4045, 0.625, 0.4045, 0.389, 0.4045, 0.375, 0.4045, 0.375, 0.4045, 0.389, 0.4045, 0.875, 0.4045, 0.861, 0.4045, 0.861, 0.4045, 0.875, 0.4045, 0.625, 0.4045, 0.5, 0.4045, 0.5, 0.4045, 0.625, 0.4045, 0.861, 0.4045, 0.75, 0.4045, 0.75, 0.4045, 0.861, 0.4045, 0.5, 0.4045, 0.389, 0.4045, 0.389, 0.4045, 0.5, 0.4045, 0.75, 0.4045, 0.625, 0.4045, 0.625, 0.4045, 0.75, 0.375, 0.5, 0.375, 0.625, 0.375, 0.625, 0.375, 0.5, 0.264, 0.75, 0.264, 0.5, 0.264, 0.5, 0.264, 0.75, 0.375, 0.625, 0.375, 0.75, 0.375, 0.75, 0.375, 0.625, 0.375, 0.75, 0.375, 0.861, 0.375, 0.861, 0.375, 0.75, 0.375, 0.389, 0.375, 0.5, 0.375, 0.5, 0.375, 0.389])
me_cube_010.materials.append(mat_material)
me_cube_010.use_mirror_vertex_groups = False
me_cube_010.update()
me_cube_011 = bpy.data.meshes.new('Cube.011')
me_cube_011.from_pydata([(1.479, 0.8891, 4.548), (1.005, -0.8193, 4.479), (0.0, 1.245, 4.414), (0.0, -1.321, 4.414), (0.1607, -1.321, 4.414), (0.1607, 1.245, 4.414), (1.374, 0.7532, 6.837), (1.03, -0.938, 6.705), (0.0, 1.003, 6.581), (0.0, -1.477, 6.581), (0.3487, -1.477, 6.581), (0.3487, 1.003, 6.581), (1.554, 0.09599, 4.513), (1.356, -0.2279, 6.771), (1.258, 0.8329, 5.494), (1.015, -0.8683, 5.399), (0.0, 1.145, 5.309), (0.0, -1.386, 5.309), (0.2384, -1.386, 5.309), (0.2384, 1.145, 5.309), (1.382, -0.03784, 5.446)], [], [(20, 15, 1, 12), (19, 11, 6, 14), (18, 10, 9, 17), (15, 7, 10, 18), (16, 8, 11, 19), (14, 20, 12, 0), (6, 13, 20, 14), (2, 16, 19, 5), (1, 15, 18, 4), (4, 18, 17, 3), (5, 19, 14, 0), (13, 7, 15, 20)])
me_cube_011.attributes.new('crease_vert', 'FLOAT', 'POINT').data.foreach_set('value', [0.0, 0.0, 0.0, 0.0, 0.0, 0.0, 0.0, 0.0, 0.0, 0.0, 0.0, 0.0, 0.0, 1.0, 0.0, 0.0, 0.0, 0.0, 0.0, 0.0, 0.0])
_uv = me_cube_011.uv_layers.new(name='UVMap')
_uv.uv.foreach_set('vector', [0.4221, 0.625, 0.4221, 0.75, 0.4045, 0.75, 0.4045, 0.625, 0.4221, 0.389, 0.4471, 0.389, 0.4471, 0.5, 0.4221, 0.5, 0.4221, 0.861, 0.4471, 0.861, 0.4471, 0.875, 0.4221, 0.875, 0.4221, 0.75, 0.4471, 0.75, 0.4471, 0.861, 0.4221, 0.861, 0.4221, 0.375, 0.4471, 0.375, 0.4471, 0.389, 0.4221, 0.389, 0.4221, 0.5, 0.4221, 0.625, 0.4045, 0.625, 0.4045, 0.5, 0.4471, 0.5, 0.4471, 0.625, 0.4221, 0.625, 0.4221, 0.5, 0.4045, 0.375, 0.4221, 0.375, 0.4221, 0.389, 0.4045, 0.389, 0.4045, 0.75, 0.4221, 0.75, 0.4221, 0.861, 0.4045, 0.861, 0.4045, 0.861, 0.4221, 0.861, 0.4221, 0.875, 0.4045, 0.875, 0.4045, 0.389, 0.4221, 0.389, 0.4221, 0.5, 0.4045, 0.5, 0.4471, 0.625, 0.4471, 0.75, 0.4221, 0.75, 0.4221, 0.625])
me_cube_011.materials.append(mat_material)
me_cube_011.use_mirror_vertex_groups = False
me_cube_011.update()
me_cube_012 = bpy.data.meshes.new('Cube.012')
me_cube_012.from_pydata([(1.665, 0.9865, 9.693), (1.735, -1.387, 8.928), (0.0, 1.222, 8.746), (0.0, -1.991, 8.746), (0.4342, -1.991, 8.746), (0.4342, 1.222, 8.746), (1.602, 1.046, 6.525), (1.152, -1.168, 6.718), (0.0, 1.373, 6.556), (0.0, -1.874, 6.556), (0.2597, -1.874, 6.556), (0.2597, 1.373, 6.556), (1.877, -0.1913, 9.025), (1.578, -0.2382, 6.805), (1.118, 0.9614, 7.244), (0.6679, -1.253, 7.071), (0.0, 1.288, 6.909), (0.0, -1.8, 6.909), (0.0, -1.8, 6.909), (0.0, 1.288, 6.909), (1.094, -0.323, 7.157)], [], [(8, 2, 5, 11), (7, 1, 4, 10), (10, 4, 3, 9), (11, 5, 0, 6), (12, 1, 7, 13), (0, 12, 13, 6), (7, 10, 18, 15), (11, 6, 14, 19), (13, 7, 15, 20), (8, 11, 19, 16), (10, 9, 17, 18), (6, 13, 20, 14)])
_k = {(6, 13): 1.0, (6, 11): 1.0, (9, 10): 1.0, (7, 10): 1.0, (8, 11): 1.0, (7, 13): 1.0}
me_cube_012.attributes.new('crease_edge', 'FLOAT', 'EDGE').data.foreach_set('value', [_k.get((min(e.vertices), max(e.vertices)), 0.0) for e in me_cube_012.edges])
me_cube_012.attributes.new('crease_vert', 'FLOAT', 'POINT').data.foreach_set('value', [0.0, 0.38, 0.0, 0.0, 0.0, 0.0, 0.0, 0.0, 0.0, 0.0, 0.0, 0.0, 0.0, 1.0, 0.0, 0.0, 0.0, 0.0, 0.0, 0.0, 1.0])
_uv = me_cube_012.uv_layers.new(name='UVMap')
_uv.uv.foreach_set('vector', [0.4471, 0.375, 0.4897, 0.375, 0.4897, 0.389, 0.4471, 0.389, 0.4471, 0.75, 0.4897, 0.75, 0.4897, 0.861, 0.4471, 0.861, 0.4471, 0.861, 0.4897, 0.861, 0.4897, 0.875, 0.4471, 0.875, 0.4471, 0.389, 0.4897, 0.389, 0.4897, 0.5, 0.4471, 0.5, 0.4897, 0.625, 0.4897, 0.75, 0.4471, 0.75, 0.4471, 0.625, 0.4897, 0.5, 0.4897, 0.625, 0.4471, 0.625, 0.4471, 0.5, 0.4471, 0.75, 0.4471, 0.861, 0.4471, 0.861, 0.4471, 0.75, 0.4471, 0.389, 0.4471, 0.5, 0.4471, 0.5, 0.4471, 0.389, 0.4471, 0.625, 0.4471, 0.75, 0.4471, 0.75, 0.4471, 0.625, 0.4471, 0.375, 0.4471, 0.389, 0.4471, 0.389, 0.4471, 0.375, 0.4471, 0.861, 0.4471, 0.875, 0.4471, 0.875, 0.4471, 0.861, 0.4471, 0.5, 0.4471, 0.625, 0.4471, 0.625, 0.4471, 0.5])
me_cube_012.materials.append(mat_material)
me_cube_012.use_mirror_vertex_groups = False
me_cube_012.update()
me_cube_013 = bpy.data.meshes.new('Cube.013')
me_cube_013.from_pydata([(0.0, 1.36, 13.45), (0.0, -2.09, 13.45), (0.6303, -2.09, 13.45), (0.6303, 1.36, 13.45), (1.574, 1.228, 12.69), (1.735, -1.434, 12.85), (1.764, 1.147, 12.1), (1.785, -1.289, 11.79), (0.0, 1.366, 11.5), (0.0, -2.068, 11.5), (0.4962, -2.068, 11.5), (0.4962, 1.366, 11.5), (1.665, 0.9865, 9.693), (1.735, -1.387, 8.928), (0.0, 1.222, 8.746), (0.0, -1.991, 8.746), (0.4342, -1.991, 8.746), (0.4342, 1.222, 8.746), (1.92, -0.1726, 12.51), (2.086, 0.045, 11.94), (1.877, -0.1913, 9.025), (1.584, 0.8533, 9.456), (1.646, -1.275, 8.77), (0.0, 1.065, 8.607), (0.0, -1.817, 8.607), (0.48, -1.817, 8.607), (0.48, 1.065, 8.607), (1.774, -0.203, 8.858), (0.0, 1.08, 13.72), (0.0, -1.775, 13.72), (0.6816, -1.775, 13.72), (0.6816, 1.08, 13.72), (1.463, 0.9702, 13.09), (1.595, -1.232, 13.22), (1.748, -0.1882, 12.94), (1.715, 1.067, 10.9), (1.76, -1.338, 10.36), (0.0, 1.294, 10.12), (0.0, -2.102, 10.12), (0.4652, -2.102, 10.12), (0.4652, 1.294, 10.12), (1.982, -0.07317, 10.48)], [], [(8, 0, 3, 11), (7, 5, 2, 10), (10, 2, 1, 9), (11, 3, 4, 6), (18, 5, 7, 19), (40, 11, 6, 35), (39, 10, 9, 38), (36, 7, 10, 39), (37, 8, 11, 40), (41, 36, 13, 20), (35, 41, 20, 12), (4, 18, 19, 6), (12, 20, 27, 21), (16, 15, 24, 25), (14, 17, 26, 23), (20, 13, 22, 27), (17, 12, 21, 26), (13, 16, 25, 22), (5, 18, 34, 33), (1, 2, 30, 29), (3, 0, 28, 31), (18, 4, 32, 34), (4, 3, 31, 32), (2, 5, 33, 30), (6, 19, 41, 35), (19, 7, 36, 41), (14, 37, 40, 17), (13, 36, 39, 16), (16, 39, 38, 15), (17, 40, 35, 12)])
_k = {(0, 3): 1.0, (2, 5): 1.0, (1, 2): 1.0, (3, 4): 1.0, (5, 18): 1.0, (9, 10): 1.0, (13, 36): 0.52, (4, 18): 1.0, (7, 36): 0.52, (9, 38): 1.0, (10, 39): 1.0, (38, 39): 1.0}
me_cube_013.attributes.new('crease_edge', 'FLOAT', 'EDGE').data.foreach_set('value', [_k.get((min(e.vertices), max(e.vertices)), 0.0) for e in me_cube_013.edges])
me_cube_013.attributes.new('crease_vert', 'FLOAT', 'POINT').data.foreach_set('value', [0.0, 0.0, 0.0, 0.0, 0.0, 0.2, 0.0, 1.0, 0.0, 1.0, 1.0, 0.0, 0.0, 0.0, 0.0, 0.0, 0.0, 0.0, 0.0, 0.0, 0.0, 0.0, 0.38, 0.0, 0.0, 0.0, 0.0, 0.0, 0.0, 0.0, 0.0, 0.0, 0.0, 1.0, 0.0, 0.0, 0.0, 0.0, 1.0, 1.0, 0.0, 0.0])
_uv = me_cube_013.uv_layers.new(name='UVMap')
_uv.uv.foreach_set('vector', [0.5332, 0.375, 0.5708, 0.375, 0.5708, 0.389, 0.5332, 0.389, 0.5332, 0.75, 0.5708, 0.75, 0.5708, 0.861, 0.5332, 0.861, 0.5332, 0.861, 0.5708, 0.861, 0.5708, 0.875, 0.5332, 0.875, 0.5332, 0.389, 0.5708, 0.389, 0.5708, 0.5, 0.5332, 0.5, 0.5708, 0.625, 0.5708, 0.75, 0.5332, 0.75, 0.5332, 0.625, 0.5114, 0.389, 0.5332, 0.389, 0.5332, 0.5, 0.5114, 0.5, 0.5114, 0.861, 0.5332, 0.861, 0.5332, 0.875, 0.5114, 0.875, 0.5114, 0.75, 0.5332, 0.75, 0.5332, 0.861, 0.5114, 0.861, 0.5114, 0.375, 0.5332, 0.375, 0.5332, 0.389, 0.5114, 0.389, 0.5114, 0.625, 0.5114, 0.75, 0.4897, 0.75, 0.4897, 0.625, 0.5114, 0.5, 0.5114, 0.625, 0.4897, 0.625, 0.4897, 0.5, 0.5708, 0.5, 0.5708, 0.625, 0.5332, 0.625, 0.5332, 0.5, 0.4897, 0.5, 0.4897, 0.625, 0.4897, 0.625, 0.4897, 0.5, 0.4897, 0.861, 0.4897, 0.875, 0.4897, 0.875, 0.4897, 0.861, 0.4897, 0.375, 0.4897, 0.389, 0.4897, 0.389, 0.4897, 0.375, 0.4897, 0.625, 0.4897, 0.75, 0.4897, 0.75, 0.4897, 0.625, 0.4897, 0.389, 0.4897, 0.5, 0.4897, 0.5, 0.4897, 0.389, 0.4897, 0.75, 0.4897, 0.861, 0.4897, 0.861, 0.4897, 0.75, 0.5708, 0.75, 0.5708, 0.625, 0.5708, 0.625, 0.5708, 0.75, 0.5708, 0.875, 0.5708, 0.861, 0.5708, 0.861, 0.5708, 0.875, 0.5708, 0.389, 0.5708, 0.375, 0.5708, 0.375, 0.5708, 0.389, 0.5708, 0.625, 0.5708, 0.5, 0.5708, 0.5, 0.5708, 0.625, 0.5708, 0.5, 0.5708, 0.389, 0.5708, 0.389, 0.5708, 0.5, 0.5708, 0.861, 0.5708, 0.75, 0.5708, 0.75, 0.5708, 0.861, 0.5332, 0.5, 0.5332, 0.625, 0.5114, 0.625, 0.5114, 0.5, 0.5332, 0.625, 0.5332, 0.75, 0.5114, 0.75, 0.5114, 0.625, 0.4897, 0.375, 0.5114, 0.375, 0.5114, 0.389, 0.4897, 0.389, 0.4897, 0.75, 0.5114, 0.75, 0.5114, 0.861, 0.4897, 0.861, 0.4897, 0.861, 0.5114, 0.861, 0.5114, 0.875, 0.4897, 0.875, 0.4897, 0.389, 0.5114, 0.389, 0.5114, 0.5, 0.4897, 0.5])
me_cube_013.materials.append(mat_material)
me_cube_013.use_mirror_vertex_groups = False
me_cube_013.update()
me_cube_014 = bpy.data.meshes.new('Cube.014')
me_cube_014.from_pydata([(0.8081, -0.4487, -0.8505), (0.8154, -0.4594, -0.7069), (0.8066, 0.6591, -0.8505), (0.8154, 0.6701, -0.7069), (0.0, 0.6971, -1.275), (0.0, 0.6071, -0.7069), (0.0, -0.3263, -1.216), (0.0, -0.3263, -0.9225), (1.438, 0.1691, -0.8585), (1.461, 0.1053, -0.7069), (0.0, 0.1053, -0.7069), (0.0, 0.1755, -1.216), (1.363, -0.08641, -0.7069), (0.0, 0.2835, -0.7069), (0.0, -0.07539, -1.216), (1.244, -0.3102, -0.8505), (1.322, 0.4713, -0.831), (1.363, 0.297, -0.7069), (0.0, 0.3562, -0.7069), (0.0, 0.7852, -1.0), (0.8136, 0.7289, -0.7069), (0.0, 0.5779, -0.7069), (1.368, -0.1456, -0.7069), (0.8136, -0.5182, -0.7069), (0.0, 0.2531, -0.7069), (0.0, -0.2971, -0.9225), (1.368, 0.3562, -0.7069), (1.486, 0.1053, -0.7069), (0.0, 0.3865, -0.7069), (0.0, -0.1047, -0.4606), (0.0, -0.1316, -0.6762), (0.0, 0.3153, -0.4606), (1.211, 0.1053, -0.4606), (1.139, -0.03425, -0.4606), (0.0, 0.4124, -0.4606), (1.091, 0.2039, -0.4606), (0.724, 0.4563, -0.4606), (0.724, -0.2457, -0.4606), (0.0, -0.09939, -0.4606), (0.0, -0.1686, -0.6762), (0.0, 0.31, -0.4606), (0.0, 0.1053, -0.4606), (0.0, 0.4494, -0.4606), (0.7404, 0.5164, -0.4606), (1.091, 0.006689, -0.4606), (0.7404, -0.3058, -0.4606), (1.139, 0.2449, -0.4606), (1.147, 0.1053, -0.4606), (0.0, 0.1053, -0.2614), (0.9699, 0.1053, -0.2614), (0.0, -0.0448, -0.2614), (0.9297, 0.03481, -0.2614), (0.0, 0.2554, -0.2614), (0.9297, 0.1758, -0.2614), (0.0, -0.1142, -0.2614), (0.0, 0.3248, -0.2614), (0.6675, 0.3562, -0.2614), (0.6675, -0.1456, -0.2614), (0.8136, 0.7289, -0.7408), (0.8136, -0.5182, -0.7408), (0.0, -0.3263, -0.9563), (0.0, 0.6071, -0.7408), (1.486, 0.1053, -0.7408), (1.295, -0.3653, -0.7408), (1.358, 0.5305, -0.7408), (0.0, 0.1053, -0.4852), (1.181, 0.2542, -0.4852), (0.7558, 0.5439, -0.4852), (0.0, 0.3237, -0.4852), (0.0, 0.4723, -0.4852), (0.7558, -0.3333, -0.4852), (0.0, -0.1916, -0.7008), (0.0, -0.1131, -0.4852), (1.257, 0.1053, -0.4852), (1.181, -0.04358, -0.4852), (0.0, 0.2869, -0.2839), (0.0, -0.09001, -0.4995), (0.6972, -0.1982, -0.2839), (0.0, 0.3708, -0.2839), (0.0, -0.07625, -0.2839), (1.014, 0.1906, -0.2839), (1.063, 0.1053, -0.2839), (0.6972, 0.4088, -0.2839), (0.0, 0.1053, -0.2839), (1.014, 0.02004, -0.2839), (1.487, -0.1456, -1.057), (1.513, 0.174, -0.8665), (1.605, 0.1053, -0.7982), (1.487, -0.2038, -0.7982), (1.44, 0.3225, -0.8711), (1.487, 0.3562, -0.7982), (1.726, 0.02104, -0.883), (1.982, 0.1053, 0.07557), (1.982, 0.1053, 0.3348), (1.726, -0.04686, -0.6237), (1.726, 0.1896, -0.883), (1.726, 0.1981, -0.6237), (1.358, 0.6206, -1.275), (0.8136, 0.8189, -1.275), (0.8136, -0.5182, -1.0), (0.06795, -0.3379, -0.8505), (0.06795, -0.1456, -0.8505), (0.06795, 0.5485, -0.8505), (1.295, -0.3653, -1.0), (1.486, 0.1053, -1.0), (0.06795, 0.3562, -0.8505), (0.06795, 0.1053, -0.8505), (1.605, 0.1053, -1.057), (1.487, 0.4462, -1.332), (0.2809, 0.6491, -0.7069), (0.4809, -0.6734, -1.141), (0.2809, 0.7392, -1.275), (0.4809, -0.6734, -0.8481), (0.541, 0.1273, -0.8533), (0.4742, -0.2024, -0.8505), (0.5008, 0.3959, -0.8438), (0.2816, 0.6097, -0.7069), (0.4815, -0.6341, -0.8481), (0.2557, 0.4725, -0.4606), (0.4556, -0.4968, -0.6018), (0.25, 0.4276, -0.4606), (0.4499, -0.4519, -0.6018), (0.3349, 0.1053, -0.2614), (0.321, -0.01731, -0.2614), (0.321, 0.2279, -0.2614), (0.2305, 0.3357, -0.2614), (0.2305, -0.125, -0.2614), (0.4809, -0.6734, -0.8819), (0.2809, 0.6491, -0.7408), (0.261, 0.497, -0.4852), (0.4609, -0.5214, -0.6264), (0.2407, 0.3839, -0.2839), (0.4406, -0.4083, -0.4251), (0.3235, -0.3762, -0.8505), (0.323, 0.5867, -0.8505), (1.724, 0.1053, -0.3629), (1.607, 0.2729, -0.7109), (1.607, 0.2729, -0.9702), (1.607, -0.06226, -0.9702), (1.607, -0.09621, -0.7109), (1.724, 0.1053, -0.6222)], [], [(128, 109, 20, 58), (63, 22, 23, 59), (114, 15, 0, 133), (130, 70, 45, 119), (127, 112, 7, 60), (69, 68, 40, 42), (115, 16, 8, 113), (64, 26, 27, 62), (68, 65, 41, 40), (113, 8, 15, 114), (62, 27, 22, 63), (58, 20, 26, 64), (134, 2, 16, 115), (66, 67, 43, 46), (116, 3, 20, 109), (12, 1, 23, 22), (117, 25, 7, 112), (25, 24, 13, 7), (17, 9, 27, 26), (10, 28, 18), (9, 12, 22, 27), (24, 10, 13), (3, 17, 26, 20), (28, 21, 5, 18), (81, 80, 53, 49), (79, 76, 54, 50), (78, 75, 52, 55), (132, 77, 57, 126), (72, 71, 39, 38), (74, 73, 32, 33), (129, 69, 42, 118), (65, 72, 38, 41), (73, 66, 46, 32), (70, 74, 33, 45), (30, 29, 38, 39), (41, 31, 40), (29, 41, 38), (31, 34, 42, 40), (120, 36, 43, 118), (44, 37, 45, 33), (121, 30, 39, 119), (35, 47, 32, 46), (47, 44, 33, 32), (36, 35, 46, 43), (123, 50, 54, 126), (124, 52, 48, 122), (122, 48, 50, 123), (125, 55, 52, 124), (131, 78, 55, 125), (75, 83, 48, 52), (84, 81, 49, 51), (77, 84, 51, 57), (83, 79, 50, 48), (80, 82, 56, 53), (98, 58, 64, 97), (64, 62, 87, 90), (63, 103, 85, 88), (110, 127, 60, 6), (103, 63, 59, 99), (111, 128, 58, 98), (1, 12, 74, 70), (9, 17, 66, 73), (10, 24, 72, 65), (116, 21, 69, 129), (12, 9, 73, 74), (24, 25, 71, 72), (17, 3, 67, 66), (28, 10, 65, 68), (21, 28, 68, 69), (117, 1, 70, 130), (35, 36, 82, 80), (41, 29, 79, 83), (37, 44, 84, 77), (44, 47, 81, 84), (31, 41, 83, 75), (120, 34, 78, 131), (121, 37, 77, 132), (34, 31, 75, 78), (29, 30, 76, 79), (47, 35, 80, 81), (137, 136, 96, 95), (136, 135, 93, 96), (103, 104, 107, 85), (97, 64, 90, 108), (8, 16, 89, 86), (62, 63, 88, 87), (92, 93, 94, 91), (95, 96, 93, 92), (139, 138, 91, 94), (138, 140, 92, 91), (135, 139, 94, 93), (140, 137, 95, 92), (16, 2, 98, 97), (133, 0, 99, 110), (134, 102, 4, 111), (101, 100, 6, 14), (15, 8, 104, 103), (105, 106, 11, 19), (106, 101, 14, 11), (0, 15, 103, 99), (102, 105, 19, 4), (86, 89, 108, 107), (8, 86, 107, 104), (89, 16, 97, 108), (60, 7, 25, 71, 39, 30, 76, 11, 14, 6), (2, 134, 111, 98), (100, 133, 110, 6), (30, 121, 132, 76), (36, 120, 131, 82), (25, 117, 130, 71), (3, 116, 129, 67), (4, 61, 128, 111), (99, 59, 127, 110), (82, 131, 125, 56), (56, 125, 124, 53), (49, 122, 123, 51), (53, 124, 122, 49), (51, 123, 126, 57), (37, 121, 119, 45), (34, 120, 118, 42), (67, 129, 118, 43), (76, 132, 126, 54), (1, 117, 112, 23), (21, 116, 109, 5), (102, 134, 115, 105), (106, 113, 114, 101), (105, 115, 113, 106), (59, 23, 112, 127), (71, 130, 119, 39), (101, 114, 133, 100), (61, 5, 109, 128), (107, 108, 137, 140), (87, 88, 139, 135), (85, 107, 140, 138), (88, 85, 138, 139), (90, 87, 135, 136), (108, 90, 136, 137)])
_uv = me_cube_014.uv_layers.new(name='UVMap')
_uv.uv.foreach_set('vector', [0.5962, 0.4182, 0.625, 0.4182, 0.625, 0.5, 0.5962, 0.5, 0.5962, 0.6875, 0.625, 0.6875, 0.625, 0.75, 0.5962, 0.75, 0.2928, 0.6816, 0.3615, 0.6752, 0.3592, 0.7316, 0.2935, 0.7323, 0.7063, 0.7291, 0.6457, 0.7311, 0.6457, 0.7311, 0.7063, 0.7291, 0.5962, 0.8318, 0.625, 0.8318, 0.625, 0.875, 0.5962, 0.875, 0.7383, 0.5219, 0.7388, 0.5625, 0.7388, 0.5625, 0.7383, 0.5219, 0.2955, 0.5667, 0.3703, 0.5706, 0.375, 0.617, 0.2969, 0.6222, 0.5962, 0.5625, 0.625, 0.5625, 0.625, 0.625, 0.5962, 0.625, 0.7388, 0.5625, 0.7397, 0.625, 0.7397, 0.625, 0.7388, 0.5625, 0.2969, 0.6222, 0.375, 0.617, 0.3615, 0.6752, 0.2928, 0.6816, 0.5962, 0.625, 0.625, 0.625, 0.625, 0.6875, 0.5962, 0.6875, 0.5962, 0.5, 0.625, 0.5, 0.625, 0.5625, 0.5962, 0.5625, 0.2936, 0.5166, 0.3598, 0.5159, 0.375, 0.5834, 0.2971, 0.5711, 0.6435, 0.5764, 0.6457, 0.5189, 0.6457, 0.5189, 0.6435, 0.5764, 0.7063, 0.5209, 0.6457, 0.5189, 0.625, 0.5, 0.7068, 0.5, 0.6365, 0.6676, 0.6457, 0.7311, 0.625, 0.75, 0.625, 0.6875, 0.7063, 0.7291, 0.7383, 0.7281, 0.75, 0.75, 0.7068, 0.75, 0.7383, 0.7281, 0.7388, 0.6875, 0.75, 0.6875, 0.75, 0.75, 0.6435, 0.5764, 0.6353, 0.625, 0.625, 0.625, 0.625, 0.5625, 0.7397, 0.625, 0.7388, 0.5625, 0.75, 0.5625, 0.6353, 0.625, 0.6365, 0.6676, 0.625, 0.6875, 0.625, 0.625, 0.7388, 0.6875, 0.75, 0.625, 0.75, 0.6875, 0.6457, 0.5189, 0.6435, 0.5764, 0.625, 0.5625, 0.625, 0.5, 0.7388, 0.5625, 0.7383, 0.5219, 0.75, 0.5, 0.75, 0.5625, 0.6417, 0.625, 0.6547, 0.5853, 0.6547, 0.5853, 0.6417, 0.625, 0.732, 0.6891, 0.7322, 0.7165, 0.7322, 0.7165, 0.732, 0.6891, 0.7323, 0.5334, 0.7319, 0.5608, 0.7319, 0.5608, 0.7323, 0.5334, 0.7061, 0.717, 0.6566, 0.718, 0.6566, 0.718, 0.7061, 0.717, 0.7388, 0.6875, 0.7383, 0.7281, 0.7383, 0.7281, 0.7388, 0.6875, 0.6365, 0.6676, 0.6353, 0.625, 0.6353, 0.625, 0.6365, 0.6676, 0.7063, 0.5209, 0.7383, 0.5219, 0.7383, 0.5219, 0.7063, 0.5209, 0.7397, 0.625, 0.7388, 0.6875, 0.7388, 0.6875, 0.7397, 0.625, 0.6353, 0.625, 0.6435, 0.5764, 0.6435, 0.5764, 0.6353, 0.625, 0.6457, 0.7311, 0.6365, 0.6676, 0.6365, 0.6676, 0.6457, 0.7311, 0.7322, 0.7165, 0.732, 0.6891, 0.7388, 0.6875, 0.7383, 0.7281, 0.7333, 0.625, 0.7319, 0.5608, 0.7388, 0.5625, 0.732, 0.6891, 0.7397, 0.625, 0.7388, 0.6875, 0.7319, 0.5608, 0.7323, 0.5334, 0.7383, 0.5219, 0.7388, 0.5625, 0.7065, 0.5326, 0.6576, 0.5311, 0.6457, 0.5189, 0.7063, 0.5209, 0.6434, 0.6551, 0.6566, 0.718, 0.6457, 0.7311, 0.6365, 0.6676, 0.7061, 0.717, 0.7322, 0.7165, 0.7383, 0.7281, 0.7063, 0.7291, 0.6547, 0.5853, 0.6417, 0.625, 0.6353, 0.625, 0.6435, 0.5764, 0.6417, 0.625, 0.6434, 0.6551, 0.6365, 0.6676, 0.6353, 0.625, 0.6576, 0.5311, 0.6547, 0.5853, 0.6435, 0.5764, 0.6457, 0.5189, 0.7014, 0.6774, 0.732, 0.6891, 0.7322, 0.7165, 0.7061, 0.717, 0.7053, 0.5693, 0.7319, 0.5608, 0.7333, 0.625, 0.7017, 0.625, 0.7017, 0.625, 0.7333, 0.625, 0.732, 0.6891, 0.7014, 0.6774, 0.7065, 0.5326, 0.7323, 0.5334, 0.7319, 0.5608, 0.7053, 0.5693, 0.7065, 0.5326, 0.7323, 0.5334, 0.7323, 0.5334, 0.7065, 0.5326, 0.7319, 0.5608, 0.7333, 0.625, 0.7333, 0.625, 0.7319, 0.5608, 0.6434, 0.6551, 0.6417, 0.625, 0.6417, 0.625, 0.6434, 0.6551, 0.6566, 0.718, 0.6434, 0.6551, 0.6434, 0.6551, 0.6566, 0.718, 0.7333, 0.625, 0.732, 0.6891, 0.732, 0.6891, 0.7333, 0.625, 0.6547, 0.5853, 0.6576, 0.5311, 0.6576, 0.5311, 0.6547, 0.5853, 0.375, 0.5, 0.5962, 0.5, 0.5962, 0.5625, 0.375, 0.5625, 0.5962, 0.5625, 0.5962, 0.625, 0.5962, 0.625, 0.5962, 0.5625, 0.5962, 0.6875, 0.375, 0.6875, 0.375, 0.6875, 0.5962, 0.6875, 0.375, 0.8318, 0.5962, 0.8318, 0.5962, 0.875, 0.375, 0.875, 0.375, 0.6875, 0.5962, 0.6875, 0.5962, 0.75, 0.375, 0.75, 0.375, 0.4182, 0.5962, 0.4182, 0.5962, 0.5, 0.375, 0.5, 0.6457, 0.7311, 0.6365, 0.6676, 0.6365, 0.6676, 0.6457, 0.7311, 0.6353, 0.625, 0.6435, 0.5764, 0.6435, 0.5764, 0.6353, 0.625, 0.7397, 0.625, 0.7388, 0.6875, 0.7388, 0.6875, 0.7397, 0.625, 0.7063, 0.5209, 0.7383, 0.5219, 0.7383, 0.5219, 0.7063, 0.5209, 0.6365, 0.6676, 0.6353, 0.625, 0.6353, 0.625, 0.6365, 0.6676, 0.7388, 0.6875, 0.7383, 0.7281, 0.7383, 0.7281, 0.7388, 0.6875, 0.6435, 0.5764, 0.6457, 0.5189, 0.6457, 0.5189, 0.6435, 0.5764, 0.7388, 0.5625, 0.7397, 0.625, 0.7397, 0.625, 0.7388, 0.5625, 0.7383, 0.5219, 0.7388, 0.5625, 0.7388, 0.5625, 0.7383, 0.5219, 0.7063, 0.7291, 0.6457, 0.7311, 0.6457, 0.7311, 0.7063, 0.7291, 0.6547, 0.5853, 0.6576, 0.5311, 0.6576, 0.5311, 0.6547, 0.5853, 0.7333, 0.625, 0.732, 0.6891, 0.732, 0.6891, 0.7333, 0.625, 0.6566, 0.718, 0.6434, 0.6551, 0.6434, 0.6551, 0.6566, 0.718, 0.6434, 0.6551, 0.6417, 0.625, 0.6417, 0.625, 0.6434, 0.6551, 0.7319, 0.5608, 0.7333, 0.625, 0.7333, 0.625, 0.7319, 0.5608, 0.7065, 0.5326, 0.7323, 0.5334, 0.7323, 0.5334, 0.7065, 0.5326, 0.7061, 0.717, 0.6566, 0.718, 0.6566, 0.718, 0.7061, 0.717, 0.7323, 0.5334, 0.7319, 0.5608, 0.7319, 0.5608, 0.7323, 0.5334, 0.732, 0.6891, 0.7322, 0.7165, 0.7322, 0.7165, 0.732, 0.6891, 0.6417, 0.625, 0.6547, 0.5853, 0.6547, 0.5853, 0.6417, 0.625, 0.375, 0.5625, 0.5962, 0.5625, 0.5962, 0.5625, 0.375, 0.5625, 0.5962, 0.5625, 0.5962, 0.625, 0.5962, 0.625, 0.5962, 0.5625, 0.375, 0.6875, 0.375, 0.625, 0.375, 0.625, 0.375, 0.6875, 0.375, 0.5625, 0.5962, 0.5625, 0.5962, 0.5625, 0.375, 0.5625, 0.375, 0.617, 0.375, 0.5834, 0.375, 0.5868, 0.375, 0.6117, 0.5962, 0.625, 0.5962, 0.6875, 0.5962, 0.6875, 0.5962, 0.625, 0.375, 0.625, 0.5962, 0.625, 0.5962, 0.6875, 0.375, 0.6875, 0.375, 0.5625, 0.5962, 0.5625, 0.5962, 0.625, 0.375, 0.625, 0.5962, 0.6875, 0.375, 0.6875, 0.375, 0.6875, 0.5962, 0.6875, 0.375, 0.6875, 0.375, 0.625, 0.375, 0.625, 0.375, 0.6875, 0.5962, 0.625, 0.5962, 0.6875, 0.5962, 0.6875, 0.5962, 0.625, 0.375, 0.625, 0.375, 0.5625, 0.375, 0.5625, 0.375, 0.625, 0.375, 0.5834, 0.3598, 0.5159, 0.375, 0.5, 0.375, 0.5625, 0.2935, 0.7323, 0.3592, 0.7316, 0.375, 0.75, 0.2932, 0.75, 0.2936, 0.5166, 0.2587, 0.517, 0.25, 0.5, 0.2932, 0.5, 0.2565, 0.6849, 0.2588, 0.7327, 0.25, 0.75, 0.25, 0.6875, 0.3615, 0.6752, 0.375, 0.617, 0.375, 0.625, 0.375, 0.6875, 0.256, 0.5646, 0.2557, 0.625, 0.25, 0.625, 0.25, 0.5625, 0.2557, 0.625, 0.2565, 0.6849, 0.25, 0.6875, 0.25, 0.625, 0.3592, 0.7316, 0.3615, 0.6752, 0.375, 0.6875, 0.375, 0.75, 0.2587, 0.517, 0.256, 0.5646, 0.25, 0.5625, 0.25, 0.5, 0.375, 0.6117, 0.375, 0.5868, 0.375, 0.5625, 0.375, 0.625, 0.375, 0.617, 0.375, 0.6117, 0.375, 0.625, 0.375, 0.625, 0.375, 0.5868, 0.375, 0.5834, 0.375, 0.5625, 0.375, 0.5625, 0.0, 0.0, 0.0, 0.0, 0.0, 0.0, 0.0, 0.0, 0.0, 0.0, 0.0, 0.0, 0.0, 0.0, 0.0, 0.0, 0.0, 0.0, 0.0, 0.0, 0.3598, 0.5159, 0.2936, 0.5166, 0.2932, 0.5, 0.375, 0.5, 0.2588, 0.7327, 0.2935, 0.7323, 0.2932, 0.75, 0.25, 0.75, 0.7322, 0.7165, 0.7061, 0.717, 0.7061, 0.717, 0.7322, 0.7165, 0.6576, 0.5311, 0.7065, 0.5326, 0.7065, 0.5326, 0.6576, 0.5311, 0.7383, 0.7281, 0.7063, 0.7291, 0.7063, 0.7291, 0.7383, 0.7281, 0.6457, 0.5189, 0.7063, 0.5209, 0.7063, 0.5209, 0.6457, 0.5189, 0.375, 0.375, 0.5962, 0.375, 0.5962, 0.4182, 0.375, 0.4182, 0.375, 0.75, 0.5962, 0.75, 0.5962, 0.8318, 0.375, 0.8318, 0.6576, 0.5311, 0.7065, 0.5326, 0.7065, 0.5326, 0.6576, 0.5311, 0.6576, 0.5311, 0.7065, 0.5326, 0.7053, 0.5693, 0.6547, 0.5853, 0.6417, 0.625, 0.7017, 0.625, 0.7014, 0.6774, 0.6434, 0.6551, 0.6547, 0.5853, 0.7053, 0.5693, 0.7017, 0.625, 0.6417, 0.625, 0.6434, 0.6551, 0.7014, 0.6774, 0.7061, 0.717, 0.6566, 0.718, 0.6566, 0.718, 0.7061, 0.717, 0.7063, 0.7291, 0.6457, 0.7311, 0.7323, 0.5334, 0.7065, 0.5326, 0.7063, 0.5209, 0.7383, 0.5219, 0.6457, 0.5189, 0.7063, 0.5209, 0.7063, 0.5209, 0.6457, 0.5189, 0.7322, 0.7165, 0.7061, 0.717, 0.7061, 0.717, 0.7322, 0.7165, 0.6457, 0.7311, 0.7063, 0.7291, 0.7068, 0.75, 0.625, 0.75, 0.7383, 0.5219, 0.7063, 0.5209, 0.7068, 0.5, 0.75, 0.5, 0.2587, 0.517, 0.2936, 0.5166, 0.2971, 0.5711, 0.256, 0.5646, 0.2557, 0.625, 0.2969, 0.6222, 0.2928, 0.6816, 0.2565, 0.6849, 0.256, 0.5646, 0.2955, 0.5667, 0.2969, 0.6222, 0.2557, 0.625, 0.5962, 0.75, 0.625, 0.75, 0.625, 0.8318, 0.5962, 0.8318, 0.7383, 0.7281, 0.7063, 0.7291, 0.7063, 0.7291, 0.7383, 0.7281, 0.2565, 0.6849, 0.2928, 0.6816, 0.2935, 0.7323, 0.2588, 0.7327, 0.5962, 0.375, 0.625, 0.375, 0.625, 0.4182, 0.5962, 0.4182, 0.375, 0.625, 0.375, 0.5625, 0.375, 0.5625, 0.375, 0.625, 0.5962, 0.625, 0.5962, 0.6875, 0.5962, 0.6875, 0.5962, 0.625, 0.375, 0.6875, 0.375, 0.625, 0.375, 0.625, 0.375, 0.6875, 0.5962, 0.6875, 0.375, 0.6875, 0.375, 0.6875, 0.5962, 0.6875, 0.5962, 0.5625, 0.5962, 0.625, 0.5962, 0.625, 0.5962, 0.5625, 0.375, 0.5625, 0.5962, 0.5625, 0.5962, 0.5625, 0.375, 0.5625])
me_cube_014.update()
me_cube_009 = bpy.data.meshes.new('Cube.009')
me_cube_009.from_pydata([(0.6841, -0.5043, -0.9417), (0.6677, -0.2741, 0.9376), (0.8632, 0.3806, -0.8868), (0.7287, 0.2468, 0.9224), (0.0, 1.0, -0.9417), (0.0, 0.7152, 0.9224), (0.0, -1.1, -0.9417), (0.0, -0.9552, 0.9528), (0.3601, 0.7152, 0.9224), (0.4957, -1.0, -0.9417), (0.3286, 1.0, -0.9417), (0.4625, -0.6599, 0.9394), (0.848, 0.3514, 0.7027), (0.8255, -0.4691, 0.682), (0.0, -1.072, 0.6884), (0.0, 1.033, 0.7128), (0.5391, -0.9007, 0.672), (0.3286, 1.0, 0.6922), (0.9771, 0.402, 0.006906), (0.9297, -0.6127, 0.03376), (0.0, -1.199, 0.006906), (0.0, 1.184, 0.01507), (0.4812, -1.039, 0.006906), (0.2921, 1.155, -0.004712), (0.3767, 0.2834, 1.055), (0.5633, 0.1036, 1.055), (0.4947, -0.09624, 1.061), (0.416, -0.2113, 1.044), (0.0, -0.2723, 1.055), (0.0, 0.2834, 1.055), (0.9525, 0.4054, 0.4023), (0.9058, -0.5974, 0.3981), (0.0, -1.154, 0.3935), (0.0, 1.191, 0.4124), (0.516, -1.001, 0.3834), (0.3045, 1.157, 0.3904), (0.8686, -0.005624, 1.006), (0.8667, -0.6459, 0.9163), (0.9353, -0.1737, 0.7653), (0.8219, -0.7815, 0.6487), (1.09, -0.746, 2.185), (1.078, -1.189, 2.173), (1.147, -0.7168, 2.022), (1.121, -1.258, 2.02), (1.103, -0.4911, 2.382), (1.096, -1.154, 2.376), (1.137, -0.4735, 2.285), (1.122, -1.196, 2.284), (0.8237, 1.717, 3.834)], [], [(17, 8, 3, 12), (12, 3, 1, 13), (10, 2, 0, 9), (1, 3, 25, 26), (16, 11, 7, 14), (13, 1, 11, 16), (7, 11, 27, 28), (4, 10, 9, 6), (15, 5, 8, 17), (33, 15, 17, 35), (31, 13, 16, 34), (34, 16, 14, 32), (12, 13, 37, 36), (35, 17, 12, 30), (10, 23, 18, 2), (2, 18, 19, 0), (9, 22, 20, 6), (0, 19, 22, 9), (4, 21, 23, 10), (24, 29, 28, 27), (25, 24, 27, 26), (8, 5, 29, 24), (11, 1, 26, 27), (3, 8, 24, 25), (23, 35, 30, 18), (18, 30, 31, 19), (22, 34, 32, 20), (19, 31, 34, 22), (21, 33, 35, 23), (37, 39, 43, 41), (30, 12, 36, 38), (31, 30, 38, 39), (13, 31, 39, 37), (40, 41, 45, 44), (36, 37, 41, 40), (39, 38, 42, 43), (38, 36, 40, 42), (47, 46, 48), (43, 42, 46, 47), (42, 40, 44, 46), (41, 43, 47, 45), (46, 44, 48), (45, 47, 48), (44, 45, 48)])
_uv = me_cube_009.uv_layers.new(name='UVMap')
_uv.uv.foreach_set('vector', [0.5865, 0.4161, 0.625, 0.4161, 0.625, 0.5, 0.5865, 0.5, 0.5865, 0.5, 0.625, 0.5, 0.625, 0.75, 0.5865, 0.75, 0.2911, 0.5, 0.375, 0.5, 0.375, 0.75, 0.2911, 0.75, 0.625, 0.75, 0.625, 0.5, 0.625, 0.5, 0.625, 0.75, 0.5865, 0.8339, 0.625, 0.8339, 0.625, 0.875, 0.5865, 0.875, 0.5865, 0.75, 0.625, 0.75, 0.625, 0.8339, 0.5865, 0.8339, 0.625, 0.875, 0.625, 0.8339, 0.625, 0.8339, 0.625, 0.875, 0.25, 0.5, 0.2911, 0.5, 0.2911, 0.75, 0.25, 0.75, 0.5865, 0.375, 0.625, 0.375, 0.625, 0.4161, 0.5865, 0.4161, 0.5495, 0.375, 0.5865, 0.375, 0.5865, 0.4161, 0.5495, 0.4161, 0.5495, 0.75, 0.5865, 0.75, 0.5865, 0.8339, 0.5495, 0.8339, 0.5495, 0.8339, 0.5865, 0.8339, 0.5865, 0.875, 0.5495, 0.875, 0.5865, 0.5, 0.5865, 0.75, 0.5865, 0.75, 0.5865, 0.5, 0.5495, 0.4161, 0.5865, 0.4161, 0.5865, 0.5, 0.5495, 0.5, 0.375, 0.4161, 0.5009, 0.4161, 0.5009, 0.5, 0.375, 0.5, 0.375, 0.5, 0.5009, 0.5, 0.5009, 0.75, 0.375, 0.75, 0.375, 0.8339, 0.5009, 0.8339, 0.5009, 0.875, 0.375, 0.875, 0.375, 0.75, 0.5009, 0.75, 0.5009, 0.8339, 0.375, 0.8339, 0.375, 0.375, 0.5009, 0.375, 0.5009, 0.4161, 0.375, 0.4161, 0.7089, 0.5, 0.75, 0.5, 0.75, 0.75, 0.7089, 0.75, 0.625, 0.5, 0.7089, 0.5, 0.7089, 0.75, 0.625, 0.75, 0.625, 0.4161, 0.625, 0.375, 0.625, 0.375, 0.625, 0.4161, 0.625, 0.8339, 0.625, 0.75, 0.625, 0.75, 0.625, 0.8339, 0.625, 0.5, 0.625, 0.4161, 0.625, 0.4161, 0.625, 0.5, 0.5009, 0.4161, 0.5495, 0.4161, 0.5495, 0.5, 0.5009, 0.5, 0.5009, 0.5, 0.5495, 0.5, 0.5495, 0.75, 0.5009, 0.75, 0.5009, 0.8339, 0.5495, 0.8339, 0.5495, 0.875, 0.5009, 0.875, 0.5009, 0.75, 0.5495, 0.75, 0.5495, 0.8339, 0.5009, 0.8339, 0.5009, 0.375, 0.5495, 0.375, 0.5495, 0.4161, 0.5009, 0.4161, 0.5865, 0.75, 0.5495, 0.75, 0.5495, 0.75, 0.5865, 0.75, 0.5495, 0.5, 0.5865, 0.5, 0.5865, 0.5, 0.5495, 0.5, 0.5495, 0.75, 0.5495, 0.5, 0.5495, 0.5, 0.5495, 0.75, 0.5865, 0.75, 0.5495, 0.75, 0.5495, 0.75, 0.5865, 0.75, 0.5865, 0.5, 0.5865, 0.75, 0.5865, 0.75, 0.5865, 0.5, 0.5865, 0.5, 0.5865, 0.75, 0.5865, 0.75, 0.5865, 0.5, 0.5495, 0.75, 0.5495, 0.5, 0.5495, 0.5, 0.5495, 0.75, 0.5495, 0.5, 0.5865, 0.5, 0.5865, 0.5, 0.5495, 0.5, 0.5495, 0.75, 0.5495, 0.5, 0.5495, 0.75, 0.5495, 0.75, 0.5495, 0.5, 0.5495, 0.5, 0.5495, 0.75, 0.5495, 0.5, 0.5865, 0.5, 0.5865, 0.5, 0.5495, 0.5, 0.5865, 0.75, 0.5495, 0.75, 0.5495, 0.75, 0.5865, 0.75, 0.5495, 0.5, 0.5865, 0.5, 0.5495, 0.5, 0.5865, 0.75, 0.5495, 0.75, 0.5865, 0.75, 0.5865, 0.5, 0.5865, 0.75, 0.5865, 0.5])
me_cube_009.update()

# ---- objects
ob_torso = bpy.data.objects.new('Torso', me_cube)
ob_hand = bpy.data.objects.new('Hand', me_cube_001)
ob_forearm = bpy.data.objects.new('Forearm', me_cube_002)
ob_arm = bpy.data.objects.new('Arm', me_cube_003)
ob_thigh = bpy.data.objects.new('Thigh', me_cube_004)
ob_knee = bpy.data.objects.new('Knee', me_cube_005)
ob_leg = bpy.data.objects.new('Leg', me_cube_006)
ob_foot = bpy.data.objects.new('Foot', me_cube_007)
ob_cube = bpy.data.objects.new('Cube', me_cube_008)
ob_torso_001 = bpy.data.objects.new('Torso.001', me_cube_010)
ob_torso_002 = bpy.data.objects.new('Torso.002', me_cube_011)
ob_torso_003 = bpy.data.objects.new('Torso.003', me_cube_012)
ob_torso_004 = bpy.data.objects.new('Torso.004', me_cube_013)
ob_shoulders = bpy.data.objects.new('Shoulders', me_cube_014)
ob_cube_001 = bpy.data.objects.new('Cube.001', me_cube_009)

# ---- transforms, parenting, visibility, modifiers, constraints
ob_torso.location = (0.0, -0.05614, 0.4099)
ob_torso.rotation_euler = (-0.05799, -0.0, 0.0)
ob_torso.scale = (0.09525, 0.0795, 0.1004)
ob_torso.lock_rotations_4d = False
ob_torso.empty_display_type = 'ARROWS'
ob_torso.lineart.crease_threshold = 0.0
_m = ob_torso.modifiers.new('Mirror', 'MIRROR')
_m.use_clip = True
_m = ob_torso.modifiers.new('Subdivision', 'SUBSURF')
ob_hand.location = (0.1582, -0.01498, 0.5866)
ob_hand.rotation_euler = (-0.05799, -0.0, 0.0)
ob_hand.scale = (0.07823, 0.07661, 0.08897)
ob_hand.lock_rotations_4d = False
ob_hand.empty_display_type = 'ARROWS'
ob_hand.lineart.crease_threshold = 0.0
_m = ob_hand.modifiers.new('Mirror', 'MIRROR')
_m.mirror_object = ob_torso_004
ob_forearm.location = (0.1987, -0.04215, 0.6036)
ob_forearm.rotation_euler = (-0.05799, -0.0, 0.0)
ob_forearm.scale = (0.07823, 0.07823, 0.08897)
ob_forearm.lock_rotations_4d = False
ob_forearm.empty_display_type = 'ARROWS'
ob_forearm.lineart.crease_threshold = 0.0
_m = ob_forearm.modifiers.new('Mirror', 'MIRROR')
_m.mirror_object = ob_torso_004
ob_arm.location = (0.1306, 0.01834, 1.826)
ob_arm.rotation_euler = (-0.05799, -0.0, 0.0)
ob_arm.scale = (0.07823, 0.07823, 0.08897)
ob_arm.lock_rotations_4d = False
ob_arm.empty_display_type = 'ARROWS'
ob_arm.lineart.crease_threshold = 0.0
_m = ob_arm.modifiers.new('Mirror', 'MIRROR')
_m.mirror_object = ob_torso_004
ob_thigh.location = (0.04407, 0.0, 0.5663)
ob_thigh.scale = (0.07508, 0.07508, 0.06843)
ob_thigh.lock_rotations_4d = False
ob_thigh.empty_display_type = 'ARROWS'
ob_thigh.lineart.crease_threshold = 0.0
_m = ob_thigh.modifiers.new('Mirror', 'MIRROR')
_m.mirror_object = ob_torso_001
ob_knee.location = (0.0, 0.1437, 1.523)
ob_knee.scale = (1.165, 1.165, 1.165)
ob_knee.lock_rotations_4d = False
ob_knee.empty_display_type = 'ARROWS'
ob_knee.lineart.crease_threshold = 0.0
ob_leg.location = (0.04407, 0.0, -0.06314)
ob_leg.scale = (0.07508, 0.07508, 0.1541)
ob_leg.lock_rotations_4d = False
ob_leg.empty_display_type = 'ARROWS'
ob_leg.lineart.crease_threshold = 0.0
_m = ob_leg.modifiers.new('Mirror', 'MIRROR')
_m.mirror_object = ob_torso_001
ob_foot.location = (0.04407, 0.0, 0.0)
ob_foot.scale = (0.07508, 0.07508, 0.06843)
ob_foot.lock_rotations_4d = False
ob_foot.empty_display_type = 'ARROWS'
ob_foot.lineart.crease_threshold = 0.0
_m = ob_foot.modifiers.new('Mirror', 'MIRROR')
_m.mirror_object = ob_torso_001
ob_cube.location = (0.6752, 3.923, 0.8294)
ob_cube.rotation_euler = (0.003504, -0.0, 0.0)
ob_torso_001.location = (0.0, -0.02054, 0.9069)
ob_torso_001.rotation_euler = (0.003504, -0.0, 0.0)
ob_torso_001.scale = (0.1214, 0.1024, 0.07962)
ob_torso_001.lock_rotations_4d = False
ob_torso_001.empty_display_type = 'ARROWS'
ob_torso_001.lineart.crease_threshold = 0.0
_m = ob_torso_001.modifiers.new('Mirror', 'MIRROR')
_m.use_clip = True
_m = ob_torso_001.modifiers.new('Subdivision', 'SUBSURF')
_m = ob_torso_001.modifiers.new('Decimate', 'DECIMATE')
_m.ratio = 0.2985
_m.use_symmetry = True
ob_torso_002.location = (0.0, -0.02546, 0.9384)
ob_torso_002.rotation_euler = (-0.05799, -0.0, 0.0)
ob_torso_002.scale = (0.09174, 0.07742, 0.06843)
ob_torso_002.lock_rotations_4d = False
ob_torso_002.empty_display_type = 'ARROWS'
ob_torso_002.lineart.crease_threshold = 0.0
_m = ob_torso_002.modifiers.new('Mirror', 'MIRROR')
_m.use_clip = True
_m = ob_torso_002.modifiers.new('Subdivision', 'SUBSURF')
_m = ob_torso_002.modifiers.new('Decimate', 'DECIMATE')
_m.ratio = 0.1866
_m.use_symmetry = True
ob_torso_003.location = (0.0, -0.02387, 0.9658)
ob_torso_003.rotation_euler = (-0.05799, -0.0, 0.0)
ob_torso_003.scale = (0.08422, 0.07108, 0.06282)
ob_torso_003.lock_rotations_4d = False
ob_torso_003.empty_display_type = 'ARROWS'
ob_torso_003.lineart.crease_threshold = 0.0
_m = ob_torso_003.modifiers.new('Mirror', 'MIRROR')
_m.use_clip = True
_m = ob_torso_003.modifiers.new('Subdivision', 'SUBSURF')
ob_torso_004.location = (0.0, -0.02759, 0.9017)
ob_torso_004.rotation_euler = (-0.05799, -0.0, 0.0)
ob_torso_004.scale = (0.09051, 0.07639, 0.06751)
ob_torso_004.lock_rotations_4d = False
ob_torso_004.empty_display_type = 'ARROWS'
ob_torso_004.lineart.crease_threshold = 0.0
_m = ob_torso_004.modifiers.new('Mirror', 'MIRROR')
_m.use_clip = True
_m = ob_torso_004.modifiers.new('Subdivision', 'SUBSURF')
_m = ob_torso_004.modifiers.new('Triangulate', 'TRIANGULATE')
_m = ob_torso_004.modifiers.new('Decimate', 'DECIMATE')
_m.ratio = 0.306
_m.use_collapse_triangulate = True
_m.use_symmetry = True
ob_shoulders.location = (0.0, 0.0, 1.93)
ob_shoulders.scale = (0.1648, 0.1991, 0.113)
_m = ob_shoulders.modifiers.new('Mirror', 'MIRROR')
_m.use_clip = True
_m = ob_shoulders.modifiers.new('Subdivision', 'SUBSURF')
ob_cube_001.location = (0.0, 0.0, 1.977)
ob_cube_001.scale = (0.1083, 0.1083, 0.1083)
_m = ob_cube_001.modifiers.new('Mirror', 'MIRROR')
_m.use_clip = True

# ---- collection membership
col_collection.objects.link(ob_torso)
col_collection.objects.link(ob_hand)
col_collection.objects.link(ob_forearm)
col_collection.objects.link(ob_arm)
col_collection.objects.link(ob_thigh)
col_collection.objects.link(ob_knee)
col_collection.objects.link(ob_leg)
col_collection.objects.link(ob_foot)
col_collection.objects.link(ob_cube)
col_collection.objects.link(ob_torso_001)
col_collection.objects.link(ob_torso_002)
col_collection.objects.link(ob_torso_003)
col_collection.objects.link(ob_torso_004)
col_collection.objects.link(ob_shoulders)
col_collection.objects.link(ob_cube_001)

# ---- scene / render settings (as saved in the file)
scene.frame_start = 1; scene.frame_end = 250; scene.frame_set(76)
scene.render.engine = 'BLENDER_EEVEE_NEXT'
scene.cycles.sampling_pattern = 'TABULATED_SOBOL'
scene.view_settings.view_transform = 'Filmic'
bpy.context.view_layer.update()

# ---- added for rendering (the .blend has no active camera and no usable light): camera, sun
cam_auto = bpy.data.cameras.new('AutoCamera')
cam_auto.lens = 50.0
cam_auto.sensor_width = 36.0
cam_auto.clip_end = 1000.0
ob_auto_camera = bpy.data.objects.new('AutoCamera', cam_auto)
scene.collection.objects.link(ob_auto_camera)
ob_auto_camera.location = (8.96185, -8.57048, 9.95007)
ob_auto_camera.rotation_euler = (1.09748, -7.21219e-08, 0.694738)
scene.camera = ob_auto_camera
light_auto_sun = bpy.data.lights.new('AutoSun', 'SUN')
light_auto_sun.energy = 3.0
light_auto_sun.angle = 0.0523599
ob_auto_sun = bpy.data.objects.new('AutoSun', light_auto_sun)
scene.collection.objects.link(ob_auto_sun)
ob_auto_sun.rotation_euler = (0.872665, 0.174533, 0.523599)
bpy.context.view_layer.update()
